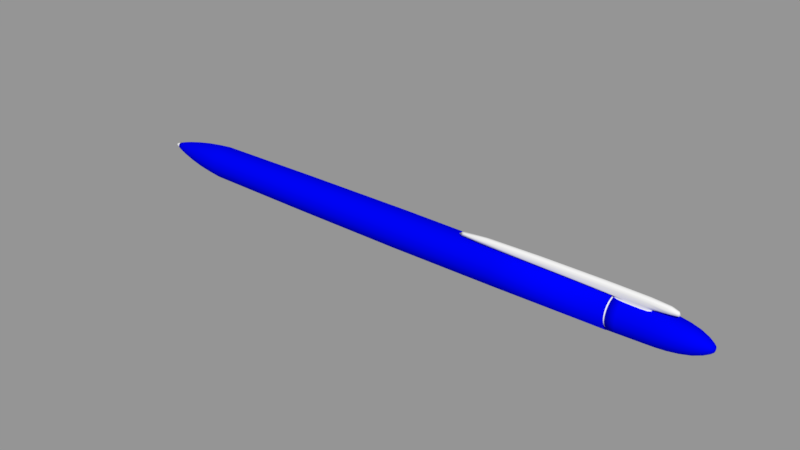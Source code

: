 # Source: Pen.blend  (saved by Blender 2.79.0; exported with 4.5.12 LTS)
import bpy
from mathutils import Matrix  # noqa: F401  (used for matrix-valued properties, if any)

bpy.ops.wm.read_factory_settings(use_empty=True)
scene = bpy.context.scene
scene.name = 'Scene'

# ---- collections
col_collection_1 = bpy.data.collections.new('Collection 1'); scene.collection.children.link(col_collection_1)

# ---- materials (node trees are filled in below, after node groups)
mat_steel = bpy.data.materials.new('Steel')
mat_steel.alpha_threshold = 0.0
mat_steel.use_transparent_shadow = False
mat_steel.roughness = 0.5
mat_steel.specular_intensity = 0.6354
mat_steel.line_color = (0.0, 0.0, 0.0, 1.0)
mat_plastic = bpy.data.materials.new('Plastic')
mat_plastic.alpha_threshold = 0.0
mat_plastic.use_transparent_shadow = False
mat_plastic.diffuse_color = (0.0, 0.0009987, 0.8, 1.0)
mat_plastic.roughness = 0.5
mat_plastic.specular_intensity = 0.3646

# ---- material node trees

# ---- meshes
me_x = bpy.data.meshes.new('Окружность')
me_x.from_pydata([(-7.466e-09, 0.9371, 0.0), (-0.1828, 0.9191, 0.0), (-0.3586, 0.8658, 0.0), (-0.5206, 0.7792, 0.0), (-0.6626, 0.6626, 0.0), (-0.7792, 0.5206, 0.0), (-0.8658, 0.3586, 0.0), (-0.9191, 0.1828, 0.0), (-0.9371, 8.867e-08, 0.0), (-0.9191, -0.1828, 0.0), (-0.8658, -0.3586, 0.0), (-0.7792, -0.5206, 0.0), (-0.6626, -0.6626, 0.0), (-0.5206, -0.7792, 0.0), (-0.3586, -0.8658, 0.0), (-0.1828, -0.9191, 0.0), (2.979e-07, -0.9371, 0.0), (0.1828, -0.9191, 0.0), (0.3586, -0.8658, 0.0), (0.5206, -0.7792, 0.0), (0.6627, -0.6626, 0.0), (0.7792, -0.5206, 0.0), (0.8658, -0.3586, 0.0), (0.9191, -0.1828, 0.0), (0.9371, 9.228e-07, 0.0), (0.9191, 0.1828, 0.0), (0.8658, 0.3586, 0.0), (0.7792, 0.5206, 0.0), (0.6626, 0.6627, 0.0), (0.5206, 0.7792, 0.0), (0.3586, 0.8658, 0.0), (0.1828, 0.9191, 0.0), (1.055e-06, 1.088, 13.91), (-0.2123, 1.067, 13.91), (-0.4164, 1.005, 13.91), (-0.6045, 0.9047, 13.91), (-0.7693, 0.7693, 13.91), (-0.9047, 0.6045, 13.91), (-1.005, 0.4164, 13.91), (-1.067, 0.2123, 13.91), (-1.088, 5.706e-08, 13.91), (-1.067, -0.2123, 13.91), (-1.005, -0.4164, 13.91), (-0.9047, -0.6045, 13.91), (-0.7693, -0.7693, 13.91), (-0.6045, -0.9047, 13.91), (-0.4164, -1.005, 13.91), (-0.2123, -1.067, 13.91), (1.409e-06, -1.088, 13.91), (0.2123, -1.067, 13.91), (0.4164, -1.005, 13.91), (0.6045, -0.9047, 13.91), (0.7693, -0.7693, 13.91), (0.9047, -0.6045, 13.91), (1.005, -0.4164, 13.91), (1.067, -0.2123, 13.91), (1.088, 1.026e-06, 13.91), (1.067, 0.2123, 13.91), (1.005, 0.4164, 13.91), (0.9047, 0.6045, 13.91), (0.7693, 0.7693, 13.91), (0.6045, 0.9047, 13.91), (0.4164, 1.005, 13.91), (0.2123, 1.067, 13.91), (2.01e-06, 0.9541, 26.77), (-0.1861, 0.9357, 26.77), (-0.3651, 0.8814, 26.77), (-0.53, 0.7933, 26.77), (-0.6746, 0.6746, 26.77), (-0.7933, 0.5301, 26.77), (-0.8814, 0.3651, 26.77), (-0.9357, 0.1861, 26.77), (-0.9541, 8.844e-08, 26.77), (-0.9357, -0.1861, 26.77), (-0.8814, -0.3651, 26.77), (-0.7933, -0.5301, 26.77), (-0.6746, -0.6746, 26.77), (-0.53, -0.7933, 26.77), (-0.3651, -0.8814, 26.77), (-0.1861, -0.9357, 26.77), (2.321e-06, -0.9541, 26.77), (0.1861, -0.9357, 26.77), (0.3651, -0.8814, 26.77), (0.5301, -0.7933, 26.77), (0.6746, -0.6746, 26.77), (0.7933, -0.5301, 26.77), (0.8814, -0.3651, 26.77), (0.9357, -0.1861, 26.77), (0.9541, 9.377e-07, 26.77), (0.9357, 0.1861, 26.77), (0.8814, 0.3651, 26.77), (0.7933, 0.5301, 26.77), (0.6746, 0.6746, 26.77), (0.5301, 0.7933, 26.77), (0.3651, 0.8814, 26.77), (0.1861, 0.9357, 26.77), (2.001e-06, 0.8458, 26.77), (-0.165, 0.8295, 26.77), (-0.3237, 0.7814, 26.77), (-0.4699, 0.7032, 26.77), (-0.5981, 0.5981, 26.77), (-0.7032, 0.4699, 26.77), (-0.7814, 0.3237, 26.77), (-0.8295, 0.165, 26.77), (-0.8458, 1.114e-07, 26.77), (-0.8295, -0.165, 26.77), (-0.7814, -0.3237, 26.77), (-0.7032, -0.4699, 26.77), (-0.5981, -0.5981, 26.77), (-0.4699, -0.7032, 26.77), (-0.3237, -0.7814, 26.77), (-0.165, -0.8295, 26.77), (2.276e-06, -0.8458, 26.77), (0.165, -0.8295, 26.77), (0.3237, -0.7814, 26.77), (0.4699, -0.7032, 26.77), (0.5981, -0.5981, 26.77), (0.7032, -0.4699, 26.77), (0.7814, -0.3237, 26.77), (0.8295, -0.165, 26.77), (0.8458, 8.642e-07, 26.77), (0.8295, 0.165, 26.77), (0.7814, 0.3237, 26.77), (0.7032, 0.4699, 26.77), (0.5981, 0.5981, 26.77), (0.4699, 0.7032, 26.77), (0.3237, 0.7814, 26.77), (0.165, 0.8295, 26.77), (2.011e-06, 0.8458, 26.9), (-0.165, 0.8295, 26.9), (-0.3237, 0.7814, 26.9), (-0.4699, 0.7032, 26.9), (-0.5981, 0.5981, 26.9), (-0.7032, 0.4699, 26.9), (-0.7814, 0.3237, 26.9), (-0.8295, 0.165, 26.9), (-0.8458, 1.114e-07, 26.9), (-0.8295, -0.165, 26.9), (-0.7814, -0.3237, 26.9), (-0.7032, -0.4699, 26.9), (-0.5981, -0.5981, 26.9), (-0.4699, -0.7032, 26.9), (-0.3237, -0.7814, 26.9), (-0.165, -0.8295, 26.9), (2.287e-06, -0.8458, 26.9), (0.165, -0.8295, 26.9), (0.3237, -0.7814, 26.9), (0.4699, -0.7032, 26.9), (0.5981, -0.5981, 26.9), (0.7032, -0.4699, 26.9), (0.7814, -0.3237, 26.9), (0.8295, -0.165, 26.9), (0.8458, 8.642e-07, 26.9), (0.8295, 0.165, 26.9), (0.7814, 0.3237, 26.9), (0.7032, 0.4699, 26.9), (0.5981, 0.5981, 26.9), (0.4699, 0.7032, 26.9), (0.3237, 0.7814, 26.9), (0.165, 0.8295, 26.9), (2.024e-06, 0.9372, 26.9), (-0.1828, 0.9192, 26.9), (-0.3586, 0.8659, 26.9), (-0.5207, 0.7792, 26.9), (-0.6627, 0.6627, 26.9), (-0.7792, 0.5207, 26.9), (-0.8658, 0.3586, 26.9), (-0.9192, 0.1828, 26.9), (-0.9372, 9.249e-08, 26.9), (-0.9192, -0.1828, 26.9), (-0.8658, -0.3586, 26.9), (-0.7792, -0.5207, 26.9), (-0.6627, -0.6627, 26.9), (-0.5207, -0.7792, 26.9), (-0.3586, -0.8659, 26.9), (-0.1828, -0.9192, 26.9), (2.329e-06, -0.9372, 26.9), (0.1828, -0.9192, 26.9), (0.3586, -0.8659, 26.9), (0.5207, -0.7792, 26.9), (0.6627, -0.6627, 26.9), (0.7792, -0.5207, 26.9), (0.8659, -0.3586, 26.9), (0.9192, -0.1828, 26.9), (0.9372, 9.267e-07, 26.9), (0.9192, 0.1828, 26.9), (0.8659, 0.3586, 26.9), (0.7792, 0.5207, 26.9), (0.6627, 0.6627, 26.9), (0.5207, 0.7792, 26.9), (0.3586, 0.8659, 26.9), (0.1828, 0.9192, 26.9), (2.24e-06, 0.866, 29.83), (-0.1689, 0.8493, 29.83), (-0.3314, 0.8, 29.83), (-0.4811, 0.72, 29.83), (-0.6123, 0.6123, 29.83), (-0.72, 0.4811, 29.83), (-0.8, 0.3314, 29.83), (-0.8493, 0.1689, 29.83), (-0.866, 1.094e-07, 29.83), (-0.8493, -0.1689, 29.83), (-0.8, -0.3314, 29.83), (-0.72, -0.4811, 29.83), (-0.6123, -0.6123, 29.83), (-0.4811, -0.72, 29.83), (-0.3314, -0.8, 29.83), (-0.1689, -0.8493, 29.83), (2.522e-06, -0.866, 29.83), (0.1689, -0.8493, 29.83), (0.3314, -0.8, 29.83), (0.4811, -0.72, 29.83), (0.6123, -0.6123, 29.83), (0.72, -0.4811, 29.83), (0.8, -0.3314, 29.83), (0.8493, -0.1689, 29.83), (0.866, 8.802e-07, 29.83), (0.8493, 0.1689, 29.83), (0.8, 0.3314, 29.83), (0.72, 0.4811, 29.83), (0.6123, 0.6123, 29.83), (0.4811, 0.72, 29.83), (0.3314, 0.8, 29.83), (0.1689, 0.8493, 29.83), (2.312e-06, 0.6563, 31.12), (-0.128, 0.6437, 31.12), (-0.2512, 0.6064, 31.12), (-0.3646, 0.5457, 31.12), (-0.4641, 0.4641, 31.12), (-0.5457, 0.3646, 31.12), (-0.6064, 0.2512, 31.12), (-0.6437, 0.128, 31.12), (-0.6563, 1.641e-07, 31.12), (-0.6437, -0.128, 31.12), (-0.6064, -0.2512, 31.12), (-0.5457, -0.3646, 31.12), (-0.4641, -0.4641, 31.12), (-0.3646, -0.5457, 31.12), (-0.2512, -0.6064, 31.12), (-0.128, -0.6437, 31.12), (2.525e-06, -0.6563, 31.12), (0.128, -0.6437, 31.12), (0.2512, -0.6064, 31.12), (0.3647, -0.5457, 31.12), (0.4641, -0.4641, 31.12), (0.5457, -0.3646, 31.12), (0.6064, -0.2512, 31.12), (0.6437, -0.128, 31.12), (0.6564, 7.483e-07, 31.12), (0.6437, 0.128, 31.12), (0.6064, 0.2512, 31.12), (0.5457, 0.3646, 31.12), (0.4641, 0.4641, 31.12), (0.3646, 0.5457, 31.12), (0.2512, 0.6064, 31.12), (0.128, 0.6437, 31.12), (2.3e-06, 0.223, 31.94), (-0.04349, 0.2187, 31.94), (-0.08532, 0.206, 31.94), (-0.1239, 0.1854, 31.94), (-0.1577, 0.1577, 31.94), (-0.1854, 0.1239, 31.94), (-0.206, 0.08532, 31.94), (-0.2187, 0.0435, 31.94), (-0.223, 2.66e-07, 31.94), (-0.2187, -0.0435, 31.94), (-0.206, -0.08532, 31.94), (-0.1854, -0.1239, 31.94), (-0.1577, -0.1577, 31.94), (-0.1239, -0.1854, 31.94), (-0.08532, -0.206, 31.94), (-0.04349, -0.2187, 31.94), (2.372e-06, -0.223, 31.94), (0.0435, -0.2187, 31.94), (0.08533, -0.206, 31.94), (0.1239, -0.1854, 31.94), (0.1577, -0.1577, 31.94), (0.1854, -0.1239, 31.94), (0.206, -0.08532, 31.94), (0.2187, -0.0435, 31.94), (0.223, 4.645e-07, 31.94), (0.2187, 0.0435, 31.94), (0.206, 0.08532, 31.94), (0.1854, 0.1239, 31.94), (0.1577, 0.1577, 31.94), (0.1239, 0.1854, 31.94), (0.08532, 0.206, 31.94), (0.0435, 0.2187, 31.94), (2.28e-06, 3.166e-07, 32.0), (-1.509e-07, 0.7832, -1.657), (-0.1528, 0.7682, -1.657), (-0.2997, 0.7236, -1.657), (-0.4351, 0.6512, -1.657), (-0.5538, 0.5538, -1.657), (-0.6512, 0.4351, -1.657), (-0.7236, 0.2997, -1.657), (-0.7682, 0.1528, -1.657), (-0.7832, 1.229e-07, -1.657), (-0.7682, -0.1528, -1.657), (-0.7236, -0.2997, -1.657), (-0.6512, -0.4351, -1.657), (-0.5538, -0.5538, -1.657), (-0.4351, -0.6512, -1.657), (-0.2997, -0.7236, -1.657), (-0.1528, -0.7682, -1.657), (1.043e-07, -0.7832, -1.657), (0.1528, -0.7682, -1.657), (0.2997, -0.7236, -1.657), (0.4351, -0.6512, -1.657), (0.5538, -0.5538, -1.657), (0.6512, -0.4351, -1.657), (0.7236, -0.2997, -1.657), (0.7682, -0.1528, -1.657), (0.7832, 8.201e-07, -1.657), (0.7682, 0.1528, -1.657), (0.7236, 0.2997, -1.657), (0.6512, 0.4351, -1.657), (0.5538, 0.5538, -1.657), (0.4351, 0.6512, -1.657), (0.2997, 0.7236, -1.657), (0.1528, 0.7682, -1.657), (-3.146e-07, 0.3873, -3.457), (-0.07556, 0.3799, -3.457), (-0.1482, 0.3578, -3.457), (-0.2152, 0.322, -3.457), (-0.2739, 0.2739, -3.457), (-0.322, 0.2152, -3.457), (-0.3578, 0.1482, -3.457), (-0.3799, 0.07556, -3.457), (-0.3873, 2.149e-07, -3.457), (-0.3799, -0.07556, -3.457), (-0.3578, -0.1482, -3.457), (-0.322, -0.2152, -3.457), (-0.2739, -0.2739, -3.457), (-0.2152, -0.322, -3.457), (-0.1482, -0.3578, -3.457), (-0.07556, -0.3799, -3.457), (-1.883e-07, -0.3873, -3.457), (0.07556, -0.3799, -3.457), (0.1482, -0.3578, -3.457), (0.2152, -0.322, -3.457), (0.2739, -0.2739, -3.457), (0.322, -0.2152, -3.457), (0.3578, -0.1482, -3.457), (0.3799, -0.07556, -3.457), (0.3873, 5.596e-07, -3.457), (0.3799, 0.07556, -3.457), (0.3578, 0.1482, -3.457), (0.322, 0.2152, -3.457), (0.2739, 0.2739, -3.457), (0.2152, 0.322, -3.457), (0.1482, 0.3578, -3.457), (0.07556, 0.3799, -3.457), (-3.901e-07, 0.1753, -4.079), (-0.03421, 0.172, -4.079), (-0.0671, 0.162, -4.079), (-0.09742, 0.1458, -4.079), (-0.124, 0.124, -4.079), (-0.1458, 0.09742, -4.079), (-0.162, 0.0671, -4.079), (-0.172, 0.03421, -4.079), (-0.1753, 2.634e-07, -4.079), (-0.172, -0.03421, -4.079), (-0.162, -0.0671, -4.079), (-0.1458, -0.09742, -4.079), (-0.124, -0.124, -4.079), (-0.09742, -0.1458, -4.079), (-0.0671, -0.162, -4.079), (-0.03421, -0.172, -4.079), (-3.33e-07, -0.1753, -4.079), (0.03421, -0.172, -4.079), (0.0671, -0.162, -4.079), (0.09742, -0.1458, -4.079), (0.124, -0.124, -4.079), (0.1458, -0.09742, -4.079), (0.162, -0.0671, -4.079), (0.172, -0.03421, -4.079), (0.1753, 4.195e-07, -4.079), (0.172, 0.03421, -4.079), (0.162, 0.0671, -4.079), (0.1458, 0.09742, -4.079), (0.124, 0.124, -4.079), (0.09742, 0.1458, -4.079), (0.0671, 0.162, -4.079), (0.03421, 0.172, -4.079), (-3.975e-07, 0.1312, -4.079), (-0.0256, 0.1287, -4.079), (-0.05022, 0.1212, -4.079), (-0.07291, 0.1091, -4.079), (-0.09279, 0.09279, -4.079), (-0.1091, 0.07291, -4.079), (-0.1212, 0.05022, -4.079), (-0.1287, 0.0256, -4.079), (-0.1312, 2.728e-07, -4.079), (-0.1287, -0.0256, -4.079), (-0.1212, -0.05022, -4.079), (-0.1091, -0.0729, -4.079), (-0.09279, -0.09279, -4.079), (-0.07291, -0.1091, -4.079), (-0.05022, -0.1212, -4.079), (-0.0256, -0.1287, -4.079), (-3.548e-07, -0.1312, -4.079), (0.0256, -0.1287, -4.079), (0.05022, -0.1212, -4.079), (0.0729, -0.1091, -4.079), (0.09279, -0.09279, -4.079), (0.1091, -0.0729, -4.079), (0.1212, -0.05022, -4.079), (0.1287, -0.0256, -4.079), (0.1312, 3.897e-07, -4.079), (0.1287, 0.0256, -4.079), (0.1212, 0.05022, -4.079), (0.1091, 0.07291, -4.079), (0.09279, 0.09279, -4.079), (0.0729, 0.1091, -4.079), (0.05022, 0.1212, -4.079), (0.0256, 0.1287, -4.079), (-4.069e-07, 0.1312, -4.204), (-0.0256, 0.1287, -4.204), (-0.05022, 0.1212, -4.204), (-0.07291, 0.1091, -4.204), (-0.09279, 0.09279, -4.204), (-0.1091, 0.07291, -4.204), (-0.1212, 0.05022, -4.204), (-0.1287, 0.0256, -4.204), (-0.1312, 2.728e-07, -4.204), (-0.1287, -0.0256, -4.204), (-0.1212, -0.05022, -4.204), (-0.1091, -0.0729, -4.204), (-0.09279, -0.09279, -4.204), (-0.07291, -0.1091, -4.204), (-0.05022, -0.1212, -4.204), (-0.0256, -0.1287, -4.204), (-3.642e-07, -0.1312, -4.204), (0.0256, -0.1287, -4.204), (0.05022, -0.1212, -4.204), (0.0729, -0.1091, -4.204), (0.09279, -0.09279, -4.204), (0.1091, -0.0729, -4.204), (0.1212, -0.05022, -4.204), (0.1287, -0.0256, -4.204), (0.1312, 3.897e-07, -4.204), (0.1287, 0.0256, -4.204), (0.1212, 0.05022, -4.204), (0.1091, 0.07291, -4.204), (0.09279, 0.09279, -4.204), (0.0729, 0.1091, -4.204), (0.05022, 0.1212, -4.204), (0.0256, 0.1287, -4.204), (-4.268e-07, 0.07125, -4.372), (-0.0139, 0.06988, -4.372), (-0.02727, 0.06583, -4.372), (-0.03959, 0.05925, -4.372), (-0.05038, 0.05038, -4.372), (-0.05925, 0.03959, -4.372), (-0.06583, 0.02727, -4.372), (-0.06988, 0.0139, -4.372), (-0.07125, 2.884e-07, -4.372), (-0.06988, -0.0139, -4.372), (-0.06583, -0.02727, -4.372), (-0.05925, -0.03959, -4.372), (-0.05038, -0.05038, -4.372), (-0.03959, -0.05924, -4.372), (-0.02727, -0.06583, -4.372), (-0.0139, -0.06988, -4.372), (-4.035e-07, -0.07125, -4.372), (0.0139, -0.06988, -4.372), (0.02727, -0.06583, -4.372), (0.03959, -0.05924, -4.372), (0.05038, -0.05038, -4.372), (0.05924, -0.03959, -4.372), (0.06583, -0.02727, -4.372), (0.06988, -0.0139, -4.372), (0.07125, 3.518e-07, -4.372), (0.06988, 0.0139, -4.372), (0.06583, 0.02727, -4.372), (0.05924, 0.03959, -4.372), (0.05038, 0.05038, -4.372), (0.03959, 0.05925, -4.372), (0.02727, 0.06583, -4.372), (0.0139, 0.06988, -4.372), (-4.309e-07, 0.04868, -4.389), (-0.009497, 0.04774, -4.389), (-0.01863, 0.04497, -4.389), (-0.02704, 0.04047, -4.389), (-0.03442, 0.03442, -4.389), (-0.04047, 0.02704, -4.389), (-0.04497, 0.01863, -4.389), (-0.04774, 0.009496, -4.389), (-0.04868, 2.941e-07, -4.389), (-0.04774, -0.009496, -4.389), (-0.04497, -0.01863, -4.389), (-0.04047, -0.02704, -4.389), (-0.03442, -0.03442, -4.389), (-0.02704, -0.04047, -4.389), (-0.01863, -0.04497, -4.389), (-0.009497, -0.04774, -4.389), (-4.15e-07, -0.04868, -4.389), (0.009496, -0.04774, -4.389), (0.01863, -0.04497, -4.389), (0.02704, -0.04047, -4.389), (0.03442, -0.03442, -4.389), (0.04047, -0.02704, -4.389), (0.04497, -0.01863, -4.389), (0.04774, -0.009496, -4.389), (0.04868, 3.374e-07, -4.389), (0.04774, 0.009497, -4.389), (0.04497, 0.01863, -4.389), (0.04047, 0.02704, -4.389), (0.03442, 0.03442, -4.389), (0.02704, 0.04047, -4.389), (0.01863, 0.04497, -4.389), (0.009496, 0.04774, -4.389), (-4.399e-07, 3.043e-07, -4.425), (-0.5075, 0.7595, 27.88), (-0.4943, 0.7398, 28.85), (-0.6291, 0.6291, 28.85), (-0.6459, 0.6459, 27.88), (0.3496, 0.8439, 27.88), (0.3405, 0.822, 28.85), (0.1736, 0.8726, 28.85), (0.1782, 0.8959, 27.88), (0.1782, -0.8959, 27.88), (0.1736, -0.8726, 28.85), (0.3405, -0.822, 28.85), (0.3496, -0.8439, 27.88), (-0.7398, 0.4943, 28.85), (-0.7595, 0.5075, 27.88), (2.168e-06, 0.8897, 28.85), (2.096e-06, 0.9134, 27.88), (0.4943, -0.7398, 28.85), (0.5075, -0.7595, 27.88), (-0.822, 0.3405, 28.85), (-0.8439, 0.3496, 27.88), (0.6291, -0.6291, 28.85), (0.6459, -0.6459, 27.88), (-0.8726, 0.1736, 28.85), (-0.8959, 0.1782, 27.88), (0.7398, -0.4943, 28.85), (0.7595, -0.5075, 27.88), (-0.8897, 1.038e-07, 28.85), (-0.9134, 9.812e-08, 27.88), (0.822, -0.3405, 28.85), (0.8439, -0.3496, 27.88), (-0.8726, -0.1736, 28.85), (-1.049, -0.1828, 26.93), (0.8726, -0.1736, 28.85), (0.8959, -0.1782, 27.88), (-0.822, -0.3405, 28.85), (-0.8439, -0.3496, 27.88), (0.8897, 8.957e-07, 28.85), (0.9134, 9.112e-07, 27.88), (-0.7398, -0.4943, 28.85), (-0.7595, -0.5075, 27.88), (0.8726, 0.1736, 28.85), (0.8959, 0.1782, 27.88), (-0.6291, -0.6291, 28.85), (-0.6459, -0.6459, 27.88), (0.822, 0.3405, 28.85), (0.8439, 0.3496, 27.88), (-0.4943, -0.7398, 28.85), (-0.5075, -0.7595, 27.88), (0.7398, 0.4943, 28.85), (0.7595, 0.5075, 27.88), (-0.3405, -0.822, 28.85), (-0.3496, -0.8439, 27.88), (-0.1736, 0.8726, 28.85), (-0.1782, 0.8959, 27.88), (0.6291, 0.6291, 28.85), (0.6459, 0.6459, 27.88), (-0.1736, -0.8726, 28.85), (-0.1782, -0.8959, 27.88), (-0.3405, 0.822, 28.85), (-0.3496, 0.8439, 27.88), (0.4943, 0.7398, 28.85), (0.5075, 0.7595, 27.88), (2.458e-06, -0.8897, 28.85), (2.393e-06, -0.9134, 27.88), (-0.9192, -0.1828, 26.9), (-0.9372, 9.249e-08, 26.9), (-0.8658, -0.3586, 26.9), (-0.9134, 9.812e-08, 27.88), (-1.179, -0.2035, 17.89), (-0.8439, -0.3496, 27.88), (-0.8897, 1.038e-07, 28.85), (-0.8726, -0.1736, 28.85), (-0.822, -0.3405, 28.85), (-1.067, 9.249e-08, 26.93), (-0.9952, -0.3586, 26.93), (-1.043, 9.812e-08, 27.9), (-1.492, -0.2328, 17.89), (-0.9733, -0.3496, 27.9), (-1.019, 1.038e-07, 28.88), (-1.002, -0.1736, 28.88), (-0.9513, -0.3405, 28.88), (-1.198, -0.0207, 17.89), (-1.126, -0.3794, 17.89), (-1.174, -0.0207, 27.58), (-1.104, -0.3703, 27.58), (-1.15, -0.0207, 30.24), (-1.133, -0.1943, 30.24), (-1.082, -0.3612, 30.24), (-1.51, -0.04991, 17.89), (-1.439, -0.4086, 17.89), (-1.557, -0.04991, 27.58), (-1.539, -0.2281, 27.58), (-1.487, -0.3995, 27.58), (-1.463, -0.04991, 30.24), (-1.446, -0.2235, 30.24), (-1.395, -0.3904, 30.24)], [], [(24, 56, 55, 23), (11, 43, 42, 10), (25, 57, 56, 24), (12, 44, 43, 11), (26, 58, 57, 25), (13, 45, 44, 12), (27, 59, 58, 26), (14, 46, 45, 13), (1, 33, 32, 0), (28, 60, 59, 27), (15, 47, 46, 14), (2, 34, 33, 1), (29, 61, 60, 28), (16, 48, 47, 15), (3, 35, 34, 2), (30, 62, 61, 29), (17, 49, 48, 16), (4, 36, 35, 3), (31, 63, 62, 30), (18, 50, 49, 17), (5, 37, 36, 4), (0, 32, 63, 31), (19, 51, 50, 18), (6, 38, 37, 5), (20, 52, 51, 19), (7, 39, 38, 6), (21, 53, 52, 20), (8, 40, 39, 7), (22, 54, 53, 21), (9, 41, 40, 8), (23, 55, 54, 22), (10, 42, 41, 9), (51, 83, 82, 50), (38, 70, 69, 37), (52, 84, 83, 51), (39, 71, 70, 38), (53, 85, 84, 52), (40, 72, 71, 39), (54, 86, 85, 53), (41, 73, 72, 40), (55, 87, 86, 54), (42, 74, 73, 41), (56, 88, 87, 55), (43, 75, 74, 42), (57, 89, 88, 56), (44, 76, 75, 43), (58, 90, 89, 57), (45, 77, 76, 44), (59, 91, 90, 58), (46, 78, 77, 45), (33, 65, 64, 32), (60, 92, 91, 59), (47, 79, 78, 46), (34, 66, 65, 33), (61, 93, 92, 60), (48, 80, 79, 47), (35, 67, 66, 34), (62, 94, 93, 61), (49, 81, 80, 48), (36, 68, 67, 35), (63, 95, 94, 62), (50, 82, 81, 49), (37, 69, 68, 36), (32, 64, 95, 63), (86, 118, 117, 85), (73, 105, 104, 72), (87, 119, 118, 86), (74, 106, 105, 73), (88, 120, 119, 87), (75, 107, 106, 74), (89, 121, 120, 88), (76, 108, 107, 75), (90, 122, 121, 89), (77, 109, 108, 76), (91, 123, 122, 90), (78, 110, 109, 77), (65, 97, 96, 64), (92, 124, 123, 91), (79, 111, 110, 78), (66, 98, 97, 65), (93, 125, 124, 92), (80, 112, 111, 79), (67, 99, 98, 66), (94, 126, 125, 93), (81, 113, 112, 80), (68, 100, 99, 67), (95, 127, 126, 94), (82, 114, 113, 81), (69, 101, 100, 68), (64, 96, 127, 95), (83, 115, 114, 82), (70, 102, 101, 69), (84, 116, 115, 83), (71, 103, 102, 70), (85, 117, 116, 84), (72, 104, 103, 71), (121, 153, 152, 120), (108, 140, 139, 107), (122, 154, 153, 121), (109, 141, 140, 108), (123, 155, 154, 122), (110, 142, 141, 109), (97, 129, 128, 96), (124, 156, 155, 123), (111, 143, 142, 110), (98, 130, 129, 97), (125, 157, 156, 124), (112, 144, 143, 111), (99, 131, 130, 98), (126, 158, 157, 125), (113, 145, 144, 112), (100, 132, 131, 99), (127, 159, 158, 126), (114, 146, 145, 113), (101, 133, 132, 100), (96, 128, 159, 127), (115, 147, 146, 114), (102, 134, 133, 101), (116, 148, 147, 115), (103, 135, 134, 102), (117, 149, 148, 116), (104, 136, 135, 103), (118, 150, 149, 117), (105, 137, 136, 104), (119, 151, 150, 118), (106, 138, 137, 105), (120, 152, 151, 119), (107, 139, 138, 106), (129, 161, 160, 128), (156, 188, 187, 155), (143, 175, 174, 142), (130, 162, 161, 129), (157, 189, 188, 156), (144, 176, 175, 143), (131, 163, 162, 130), (158, 190, 189, 157), (145, 177, 176, 144), (132, 164, 163, 131), (159, 191, 190, 158), (146, 178, 177, 145), (133, 165, 164, 132), (128, 160, 191, 159), (147, 179, 178, 146), (134, 166, 165, 133), (148, 180, 179, 147), (135, 167, 166, 134), (149, 181, 180, 148), (136, 168, 167, 135), (150, 182, 181, 149), (137, 169, 168, 136), (151, 183, 182, 150), (138, 170, 169, 137), (152, 184, 183, 151), (139, 171, 170, 138), (153, 185, 184, 152), (140, 172, 171, 139), (154, 186, 185, 153), (141, 173, 172, 140), (155, 187, 186, 154), (142, 174, 173, 141), (516, 196, 195, 515), (520, 223, 222, 519), (524, 210, 209, 523), (526, 197, 196, 516), (528, 192, 223, 520), (530, 211, 210, 524), (532, 198, 197, 526), (534, 212, 211, 530), (536, 199, 198, 532), (538, 213, 212, 534), (540, 200, 199, 536), (542, 214, 213, 538), (544, 201, 200, 540), (546, 215, 214, 542), (548, 202, 201, 544), (550, 216, 215, 546), (552, 203, 202, 548), (554, 217, 216, 550), (556, 204, 203, 552), (558, 218, 217, 554), (560, 205, 204, 556), (562, 219, 218, 558), (564, 206, 205, 560), (566, 193, 192, 528), (568, 220, 219, 562), (570, 207, 206, 564), (572, 194, 193, 566), (574, 221, 220, 568), (576, 208, 207, 570), (515, 195, 194, 572), (519, 222, 221, 574), (523, 209, 208, 576), (199, 231, 230, 198), (213, 245, 244, 212), (200, 232, 231, 199), (214, 246, 245, 213), (201, 233, 232, 200), (215, 247, 246, 214), (202, 234, 233, 201), (216, 248, 247, 215), (203, 235, 234, 202), (217, 249, 248, 216), (204, 236, 235, 203), (218, 250, 249, 217), (205, 237, 236, 204), (219, 251, 250, 218), (206, 238, 237, 205), (193, 225, 224, 192), (220, 252, 251, 219), (207, 239, 238, 206), (194, 226, 225, 193), (221, 253, 252, 220), (208, 240, 239, 207), (195, 227, 226, 194), (222, 254, 253, 221), (209, 241, 240, 208), (196, 228, 227, 195), (223, 255, 254, 222), (210, 242, 241, 209), (197, 229, 228, 196), (192, 224, 255, 223), (211, 243, 242, 210), (198, 230, 229, 197), (212, 244, 243, 211), (234, 266, 265, 233), (248, 280, 279, 247), (235, 267, 266, 234), (249, 281, 280, 248), (236, 268, 267, 235), (250, 282, 281, 249), (237, 269, 268, 236), (251, 283, 282, 250), (238, 270, 269, 237), (225, 257, 256, 224), (252, 284, 283, 251), (239, 271, 270, 238), (226, 258, 257, 225), (253, 285, 284, 252), (240, 272, 271, 239), (227, 259, 258, 226), (254, 286, 285, 253), (241, 273, 272, 240), (228, 260, 259, 227), (255, 287, 286, 254), (242, 274, 273, 241), (229, 261, 260, 228), (224, 256, 287, 255), (243, 275, 274, 242), (230, 262, 261, 229), (244, 276, 275, 243), (231, 263, 262, 230), (245, 277, 276, 244), (232, 264, 263, 231), (246, 278, 277, 245), (233, 265, 264, 232), (247, 279, 278, 246), (269, 288, 268), (283, 288, 282), (270, 288, 269), (257, 288, 256), (284, 288, 283), (271, 288, 270), (258, 288, 257), (285, 288, 284), (272, 288, 271), (259, 288, 258), (286, 288, 285), (273, 288, 272), (260, 288, 259), (287, 288, 286), (274, 288, 273), (261, 288, 260), (256, 288, 287), (275, 288, 274), (262, 288, 261), (276, 288, 275), (263, 288, 262), (277, 288, 276), (264, 288, 263), (278, 288, 277), (265, 288, 264), (279, 288, 278), (266, 288, 265), (280, 288, 279), (267, 288, 266), (281, 288, 280), (268, 288, 267), (282, 288, 281), (23, 312, 313, 24), (10, 299, 300, 11), (24, 313, 314, 25), (11, 300, 301, 12), (25, 314, 315, 26), (12, 301, 302, 13), (26, 315, 316, 27), (13, 302, 303, 14), (0, 289, 290, 1), (27, 316, 317, 28), (14, 303, 304, 15), (1, 290, 291, 2), (28, 317, 318, 29), (15, 304, 305, 16), (2, 291, 292, 3), (29, 318, 319, 30), (16, 305, 306, 17), (3, 292, 293, 4), (30, 319, 320, 31), (17, 306, 307, 18), (4, 293, 294, 5), (31, 320, 289, 0), (18, 307, 308, 19), (5, 294, 295, 6), (19, 308, 309, 20), (6, 295, 296, 7), (20, 309, 310, 21), (7, 296, 297, 8), (21, 310, 311, 22), (8, 297, 298, 9), (22, 311, 312, 23), (9, 298, 299, 10), (299, 331, 332, 300), (313, 345, 346, 314), (300, 332, 333, 301), (314, 346, 347, 315), (301, 333, 334, 302), (315, 347, 348, 316), (302, 334, 335, 303), (289, 321, 322, 290), (316, 348, 349, 317), (303, 335, 336, 304), (290, 322, 323, 291), (317, 349, 350, 318), (304, 336, 337, 305), (291, 323, 324, 292), (318, 350, 351, 319), (305, 337, 338, 306), (292, 324, 325, 293), (319, 351, 352, 320), (306, 338, 339, 307), (293, 325, 326, 294), (320, 352, 321, 289), (307, 339, 340, 308), (294, 326, 327, 295), (308, 340, 341, 309), (295, 327, 328, 296), (309, 341, 342, 310), (296, 328, 329, 297), (310, 342, 343, 311), (297, 329, 330, 298), (311, 343, 344, 312), (298, 330, 331, 299), (312, 344, 345, 313), (334, 366, 367, 335), (321, 353, 354, 322), (348, 380, 381, 349), (335, 367, 368, 336), (322, 354, 355, 323), (349, 381, 382, 350), (336, 368, 369, 337), (323, 355, 356, 324), (350, 382, 383, 351), (337, 369, 370, 338), (324, 356, 357, 325), (351, 383, 384, 352), (338, 370, 371, 339), (325, 357, 358, 326), (352, 384, 353, 321), (339, 371, 372, 340), (326, 358, 359, 327), (340, 372, 373, 341), (327, 359, 360, 328), (341, 373, 374, 342), (328, 360, 361, 329), (342, 374, 375, 343), (329, 361, 362, 330), (343, 375, 376, 344), (330, 362, 363, 331), (344, 376, 377, 345), (331, 363, 364, 332), (345, 377, 378, 346), (332, 364, 365, 333), (346, 378, 379, 347), (333, 365, 366, 334), (347, 379, 380, 348), (369, 401, 402, 370), (356, 388, 389, 357), (383, 415, 416, 384), (370, 402, 403, 371), (357, 389, 390, 358), (384, 416, 385, 353), (371, 403, 404, 372), (358, 390, 391, 359), (372, 404, 405, 373), (359, 391, 392, 360), (373, 405, 406, 374), (360, 392, 393, 361), (374, 406, 407, 375), (361, 393, 394, 362), (375, 407, 408, 376), (362, 394, 395, 363), (376, 408, 409, 377), (363, 395, 396, 364), (377, 409, 410, 378), (364, 396, 397, 365), (378, 410, 411, 379), (365, 397, 398, 366), (379, 411, 412, 380), (366, 398, 399, 367), (353, 385, 386, 354), (380, 412, 413, 381), (367, 399, 400, 368), (354, 386, 387, 355), (381, 413, 414, 382), (368, 400, 401, 369), (355, 387, 388, 356), (382, 414, 415, 383), (404, 436, 437, 405), (391, 423, 424, 392), (405, 437, 438, 406), (392, 424, 425, 393), (406, 438, 439, 407), (393, 425, 426, 394), (407, 439, 440, 408), (394, 426, 427, 395), (408, 440, 441, 409), (395, 427, 428, 396), (409, 441, 442, 410), (396, 428, 429, 397), (410, 442, 443, 411), (397, 429, 430, 398), (411, 443, 444, 412), (398, 430, 431, 399), (385, 417, 418, 386), (412, 444, 445, 413), (399, 431, 432, 400), (386, 418, 419, 387), (413, 445, 446, 414), (400, 432, 433, 401), (387, 419, 420, 388), (414, 446, 447, 415), (401, 433, 434, 402), (388, 420, 421, 389), (415, 447, 448, 416), (402, 434, 435, 403), (389, 421, 422, 390), (416, 448, 417, 385), (403, 435, 436, 404), (390, 422, 423, 391), (439, 471, 472, 440), (426, 458, 459, 427), (440, 472, 473, 441), (427, 459, 460, 428), (441, 473, 474, 442), (428, 460, 461, 429), (442, 474, 475, 443), (429, 461, 462, 430), (443, 475, 476, 444), (430, 462, 463, 431), (417, 449, 450, 418), (444, 476, 477, 445), (431, 463, 464, 432), (418, 450, 451, 419), (445, 477, 478, 446), (432, 464, 465, 433), (419, 451, 452, 420), (446, 478, 479, 447), (433, 465, 466, 434), (420, 452, 453, 421), (447, 479, 480, 448), (434, 466, 467, 435), (421, 453, 454, 422), (448, 480, 449, 417), (435, 467, 468, 436), (422, 454, 455, 423), (436, 468, 469, 437), (423, 455, 456, 424), (437, 469, 470, 438), (424, 456, 457, 425), (438, 470, 471, 439), (425, 457, 458, 426), (474, 506, 507, 475), (461, 493, 494, 462), (475, 507, 508, 476), (462, 494, 495, 463), (449, 481, 482, 450), (476, 508, 509, 477), (463, 495, 496, 464), (450, 482, 483, 451), (477, 509, 510, 478), (464, 496, 497, 465), (451, 483, 484, 452), (478, 510, 511, 479), (465, 497, 498, 466), (452, 484, 485, 453), (479, 511, 512, 480), (466, 498, 499, 467), (453, 485, 486, 454), (480, 512, 481, 449), (467, 499, 500, 468), (454, 486, 487, 455), (468, 500, 501, 469), (455, 487, 488, 456), (469, 501, 502, 470), (456, 488, 489, 457), (470, 502, 503, 471), (457, 489, 490, 458), (471, 503, 504, 472), (458, 490, 491, 459), (472, 504, 505, 473), (459, 491, 492, 460), (473, 505, 506, 474), (460, 492, 493, 461), (482, 513, 483), (509, 513, 510), (496, 513, 497), (483, 513, 484), (510, 513, 511), (497, 513, 498), (484, 513, 485), (511, 513, 512), (498, 513, 499), (485, 513, 486), (512, 513, 481), (499, 513, 500), (486, 513, 487), (500, 513, 501), (487, 513, 488), (501, 513, 502), (488, 513, 489), (502, 513, 503), (489, 513, 490), (503, 513, 504), (490, 513, 491), (504, 513, 505), (491, 513, 492), (505, 513, 506), (492, 513, 493), (506, 513, 507), (493, 513, 494), (507, 513, 508), (494, 513, 495), (481, 513, 482), (508, 513, 509), (495, 513, 496), (177, 522, 577, 176), (522, 523, 576, 577), (190, 518, 575, 189), (518, 519, 574, 575), (163, 514, 573, 162), (514, 515, 572, 573), (176, 577, 571, 175), (577, 576, 570, 571), (189, 575, 569, 188), (575, 574, 568, 569), (162, 573, 567, 161), (573, 572, 566, 567), (175, 571, 565, 174), (571, 570, 564, 565), (188, 569, 563, 187), (569, 568, 562, 563), (161, 567, 529, 160), (567, 566, 528, 529), (174, 565, 561, 173), (565, 564, 560, 561), (187, 563, 559, 186), (563, 562, 558, 559), (173, 561, 557, 172), (561, 560, 556, 557), (186, 559, 555, 185), (559, 558, 554, 555), (172, 557, 553, 171), (557, 556, 552, 553), (185, 555, 551, 184), (555, 554, 550, 551), (171, 553, 549, 170), (553, 552, 548, 549), (184, 551, 547, 183), (551, 550, 546, 547), (541, 581, 584, 540), (170, 580, 578, 169), (183, 547, 543, 182), (547, 546, 542, 543), (544, 585, 586, 548), (548, 586, 583, 549), (182, 543, 539, 181), (543, 542, 538, 539), (168, 541, 537, 167), (541, 540, 536, 537), (181, 539, 535, 180), (539, 538, 534, 535), (167, 537, 533, 166), (537, 536, 532, 533), (180, 535, 531, 179), (535, 534, 530, 531), (166, 533, 527, 165), (533, 532, 526, 527), (179, 531, 525, 178), (531, 530, 524, 525), (160, 529, 521, 191), (529, 528, 520, 521), (165, 527, 517, 164), (527, 526, 516, 517), (178, 525, 522, 177), (525, 524, 523, 522), (191, 521, 518, 190), (521, 520, 519, 518), (164, 517, 514, 163), (517, 516, 515, 514), (578, 545, 587, 579), (584, 592, 593, 585), (579, 587, 589, 581), (583, 591, 588, 580), (549, 583, 580, 170), (168, 579, 581, 541), (169, 578, 579, 168), (540, 584, 585, 544), (592, 599, 600, 593), (587, 595, 597, 589), (591, 598, 596, 588), (588, 596, 582, 545), (585, 593, 594, 586), (586, 594, 591, 583), (581, 589, 592, 584), (580, 588, 545, 578), (598, 606, 603, 596), (596, 603, 590, 582), (597, 604, 607, 599), (601, 609, 606, 598), (545, 582, 595, 587), (593, 600, 601, 594), (594, 601, 598, 591), (589, 597, 599, 592), (603, 606, 605, 590), (606, 609, 608, 605), (590, 605, 604, 602), (605, 608, 607, 604), (595, 602, 604, 597), (599, 607, 608, 600), (582, 590, 602, 595), (600, 608, 609, 601)])
me_x.polygons.foreach_set('use_smooth', [1, 1, 1, 1, 1, 1, 1, 1, 1, 1, 1, 1, 1, 1, 1, 1, 1, 1, 1, 1, 1, 1, 1, 1, 1, 1, 1, 1, 1, 1, 1, 1, 1, 1, 1, 1, 1, 1, 1, 1, 1, 1, 1, 1, 1, 1, 1, 1, 1, 1, 1, 1, 1, 1, 1, 1, 1, 1, 1, 1, 1, 1, 1, 1, 0, 0, 0, 0, 0, 0, 0, 0, 0, 0, 0, 0, 0, 0, 0, 0, 0, 0, 0, 0, 0, 0, 0, 0, 0, 0, 0, 0, 0, 0, 0, 0, 1, 1, 1, 1, 1, 1, 1, 1, 1, 1, 1, 1, 1, 1, 1, 1, 1, 1, 1, 1, 1, 1, 1, 1, 1, 1, 1, 1, 1, 1, 1, 1, 0, 0, 0, 0, 0, 0, 0, 0, 0, 0, 0, 0, 0, 0, 0, 0, 0, 0, 0, 0, 0, 0, 0, 0, 0, 0, 0, 0, 0, 0, 0, 0, 1, 1, 1, 1, 1, 1, 1, 1, 1, 1, 1, 1, 1, 1, 1, 1, 1, 1, 1, 1, 1, 1, 1, 1, 1, 1, 1, 1, 1, 1, 1, 1, 1, 1, 1, 1, 1, 1, 1, 1, 1, 1, 1, 1, 1, 1, 1, 1, 1, 1, 1, 1, 1, 1, 1, 1, 1, 1, 1, 1, 1, 1, 1, 1, 1, 1, 1, 1, 1, 1, 1, 1, 1, 1, 1, 1, 1, 1, 1, 1, 1, 1, 1, 1, 1, 1, 1, 1, 1, 1, 1, 1, 1, 1, 1, 1, 1, 1, 1, 1, 1, 1, 1, 1, 1, 1, 1, 1, 1, 1, 1, 1, 1, 1, 1, 1, 1, 1, 1, 1, 1, 1, 1, 1, 1, 1, 1, 1, 1, 1, 1, 1, 1, 1, 1, 1, 1, 1, 1, 1, 1, 1, 1, 1, 1, 1, 1, 1, 1, 1, 1, 1, 1, 1, 1, 1, 1, 1, 1, 1, 1, 1, 1, 1, 1, 1, 1, 1, 1, 1, 1, 1, 1, 1, 1, 1, 1, 1, 1, 1, 1, 1, 1, 1, 1, 1, 1, 1, 1, 1, 1, 1, 1, 1, 1, 1, 1, 1, 1, 1, 1, 1, 1, 1, 1, 1, 1, 1, 1, 1, 1, 1, 1, 1, 1, 1, 1, 1, 1, 1, 1, 1, 1, 1, 0, 0, 0, 0, 0, 0, 0, 0, 0, 0, 0, 0, 0, 0, 0, 0, 0, 0, 0, 0, 0, 0, 0, 0, 0, 0, 0, 0, 0, 0, 0, 0, 1, 1, 1, 1, 1, 1, 1, 1, 1, 1, 1, 1, 1, 1, 1, 1, 1, 1, 1, 1, 1, 1, 1, 1, 1, 1, 1, 1, 1, 1, 1, 1, 1, 1, 1, 1, 1, 1, 1, 1, 1, 1, 1, 1, 1, 1, 1, 1, 1, 1, 1, 1, 1, 1, 1, 1, 1, 1, 1, 1, 1, 1, 1, 1, 1, 1, 1, 1, 1, 1, 1, 1, 1, 1, 1, 1, 1, 1, 1, 1, 1, 1, 1, 1, 1, 1, 1, 1, 1, 1, 1, 1, 1, 1, 1, 1, 1, 1, 1, 1, 1, 1, 1, 1, 1, 1, 1, 1, 1, 1, 1, 1, 1, 1, 1, 1, 1, 1, 1, 1, 1, 1, 1, 1, 1, 1, 1, 1, 1, 1, 1, 1, 1, 1, 1, 1, 1, 1, 1, 1, 1, 1, 1, 1, 1, 1, 1, 1, 1, 1, 1, 1, 1, 1, 1, 1, 1, 1, 1, 1, 1, 1, 1, 1, 1, 1, 1, 1, 1, 1, 1, 1, 1, 1, 1, 1, 1, 1, 1, 1, 1, 1, 1, 1, 1, 1, 1, 1, 1, 1, 1, 1, 1, 1, 1, 1, 1, 1, 1, 1, 1, 1, 1, 1, 1, 1, 1, 1, 1, 1, 1, 1, 1, 1, 1, 1, 1, 1, 1, 1, 1, 1, 1, 1])
me_x.polygons.foreach_set('material_index', [1, 1, 1, 1, 1, 1, 1, 1, 1, 1, 1, 1, 1, 1, 1, 1, 1, 1, 1, 1, 1, 1, 1, 1, 1, 1, 1, 1, 1, 1, 1, 1, 1, 1, 1, 1, 1, 1, 1, 1, 1, 1, 1, 1, 1, 1, 1, 1, 1, 1, 1, 1, 1, 1, 1, 1, 1, 1, 1, 1, 1, 1, 1, 1, 1, 1, 1, 1, 1, 1, 1, 1, 1, 1, 1, 1, 1, 1, 1, 1, 1, 1, 1, 1, 1, 1, 1, 1, 1, 1, 1, 1, 1, 1, 1, 1, 0, 0, 0, 0, 0, 0, 0, 0, 0, 0, 0, 0, 0, 0, 0, 0, 0, 0, 0, 0, 0, 0, 0, 0, 0, 0, 0, 0, 0, 0, 0, 0, 1, 1, 1, 1, 1, 1, 1, 1, 1, 1, 1, 1, 1, 1, 1, 1, 1, 1, 1, 1, 1, 0, 1, 0, 1, 1, 1, 1, 1, 1, 1, 1, 1, 1, 1, 1, 1, 1, 1, 1, 1, 1, 1, 1, 1, 1, 1, 1, 1, 1, 1, 1, 1, 1, 1, 1, 1, 1, 1, 1, 1, 1, 1, 1, 1, 1, 1, 1, 1, 1, 1, 1, 1, 1, 1, 1, 1, 1, 1, 1, 1, 1, 1, 1, 1, 1, 1, 1, 1, 1, 1, 1, 1, 1, 1, 1, 1, 1, 1, 1, 1, 1, 1, 1, 1, 1, 1, 1, 1, 1, 1, 1, 1, 1, 1, 1, 1, 1, 1, 1, 1, 1, 1, 1, 1, 1, 1, 1, 1, 1, 1, 1, 1, 1, 1, 1, 1, 1, 1, 1, 1, 1, 1, 1, 1, 1, 1, 1, 1, 1, 1, 1, 1, 1, 1, 1, 1, 1, 1, 1, 1, 1, 1, 1, 1, 1, 1, 1, 1, 1, 1, 1, 1, 1, 1, 1, 1, 1, 1, 1, 1, 1, 1, 1, 1, 1, 1, 1, 1, 1, 1, 1, 1, 1, 1, 1, 1, 1, 1, 1, 1, 1, 1, 1, 1, 1, 1, 1, 1, 1, 1, 1, 1, 1, 1, 1, 1, 1, 1, 1, 1, 1, 1, 1, 1, 1, 1, 1, 1, 1, 1, 1, 1, 1, 1, 1, 1, 1, 1, 1, 1, 1, 1, 1, 1, 1, 1, 1, 1, 1, 1, 1, 1, 1, 1, 1, 1, 1, 1, 1, 1, 1, 1, 1, 1, 1, 1, 1, 1, 1, 1, 1, 1, 1, 1, 1, 1, 1, 1, 1, 1, 1, 1, 1, 1, 1, 1, 1, 0, 0, 0, 0, 0, 0, 0, 0, 0, 0, 0, 0, 0, 0, 0, 0, 0, 0, 0, 0, 0, 0, 0, 0, 0, 0, 0, 0, 0, 0, 0, 0, 0, 0, 0, 0, 0, 0, 0, 0, 0, 0, 0, 0, 0, 0, 0, 0, 0, 0, 0, 0, 0, 0, 0, 0, 0, 0, 0, 0, 0, 0, 0, 0, 0, 0, 0, 0, 0, 0, 0, 0, 0, 0, 0, 0, 0, 0, 0, 0, 0, 0, 0, 0, 0, 0, 0, 0, 0, 0, 0, 0, 0, 0, 0, 0, 0, 0, 0, 0, 0, 0, 0, 0, 0, 0, 0, 0, 0, 0, 0, 0, 0, 0, 0, 0, 0, 0, 0, 0, 0, 0, 0, 0, 0, 0, 0, 0, 1, 1, 1, 1, 1, 1, 1, 1, 1, 1, 1, 1, 1, 1, 1, 1, 1, 1, 1, 1, 1, 1, 1, 1, 1, 1, 1, 1, 1, 1, 1, 1, 1, 1, 1, 1, 1, 1, 1, 1, 1, 1, 1, 1, 1, 1, 1, 1, 1, 1, 1, 1, 1, 1, 1, 1, 1, 1, 1, 1, 1, 1, 1, 1, 0, 0, 0, 0, 1, 1, 1, 1, 0, 0, 0, 0, 0, 0, 0, 0, 0, 0, 0, 0, 0, 0, 0, 0, 0, 0, 0, 0, 0, 0, 0, 0])
_k = {(0, 1): 1.0, (1, 2): 1.0, (2, 3): 1.0, (3, 4): 1.0, (4, 5): 1.0, (5, 6): 1.0, (6, 7): 1.0, (7, 8): 1.0, (8, 9): 1.0, (9, 10): 1.0, (10, 11): 1.0, (11, 12): 1.0, (12, 13): 1.0, (13, 14): 1.0, (14, 15): 1.0, (15, 16): 1.0, (16, 17): 1.0, (17, 18): 1.0, (18, 19): 1.0, (19, 20): 1.0, (20, 21): 1.0, (21, 22): 1.0, (22, 23): 1.0, (23, 24): 1.0, (24, 25): 1.0, (25, 26): 1.0, (26, 27): 1.0, (27, 28): 1.0, (28, 29): 1.0, (29, 30): 1.0, (30, 31): 1.0, (0, 31): 1.0, (64, 65): 1.0, (65, 66): 1.0, (66, 67): 1.0, (67, 68): 1.0, (68, 69): 1.0, (69, 70): 1.0, (70, 71): 1.0, (71, 72): 1.0, (72, 73): 1.0, (73, 74): 1.0, (74, 75): 1.0, (75, 76): 1.0, (76, 77): 1.0, (77, 78): 1.0, (78, 79): 1.0, (79, 80): 1.0, (80, 81): 1.0, (81, 82): 1.0, (82, 83): 1.0, (83, 84): 1.0, (84, 85): 1.0, (85, 86): 1.0, (86, 87): 1.0, (87, 88): 1.0, (88, 89): 1.0, (89, 90): 1.0, (90, 91): 1.0, (91, 92): 1.0, (92, 93): 1.0, (93, 94): 1.0, (94, 95): 1.0, (64, 95): 1.0, (96, 97): 1.0, (97, 98): 1.0, (98, 99): 1.0, (99, 100): 1.0, (100, 101): 1.0, (101, 102): 1.0, (102, 103): 1.0, (103, 104): 1.0, (104, 105): 1.0, (105, 106): 1.0, (106, 107): 1.0, (107, 108): 1.0, (108, 109): 1.0, (109, 110): 1.0, (110, 111): 1.0, (111, 112): 1.0, (112, 113): 1.0, (113, 114): 1.0, (114, 115): 1.0, (115, 116): 1.0, (116, 117): 1.0, (117, 118): 1.0, (118, 119): 1.0, (119, 120): 1.0, (120, 121): 1.0, (121, 122): 1.0, (122, 123): 1.0, (123, 124): 1.0, (124, 125): 1.0, (125, 126): 1.0, (126, 127): 1.0, (96, 127): 1.0, (128, 129): 1.0, (129, 130): 1.0, (130, 131): 1.0, (131, 132): 1.0, (132, 133): 1.0, (133, 134): 1.0, (134, 135): 1.0, (135, 136): 1.0, (136, 137): 1.0, (137, 138): 1.0, (138, 139): 1.0, (139, 140): 1.0, (140, 141): 1.0, (141, 142): 1.0, (142, 143): 1.0, (143, 144): 1.0, (144, 145): 1.0, (145, 146): 1.0, (146, 147): 1.0, (147, 148): 1.0, (148, 149): 1.0, (149, 150): 1.0, (150, 151): 1.0, (151, 152): 1.0, (152, 153): 1.0, (153, 154): 1.0, (154, 155): 1.0, (155, 156): 1.0, (156, 157): 1.0, (157, 158): 1.0, (158, 159): 1.0, (128, 159): 1.0, (160, 161): 1.0, (161, 162): 1.0, (162, 163): 1.0, (163, 164): 1.0, (164, 165): 1.0, (165, 166): 1.0, (166, 167): 1.0, (167, 168): 1.0, (168, 169): 1.0, (169, 170): 1.0, (170, 171): 1.0, (171, 172): 1.0, (172, 173): 1.0, (173, 174): 1.0, (174, 175): 1.0, (175, 176): 1.0, (176, 177): 1.0, (177, 178): 1.0, (178, 179): 1.0, (179, 180): 1.0, (180, 181): 1.0, (181, 182): 1.0, (182, 183): 1.0, (183, 184): 1.0, (184, 185): 1.0, (185, 186): 1.0, (186, 187): 1.0, (187, 188): 1.0, (188, 189): 1.0, (189, 190): 1.0, (190, 191): 1.0, (160, 191): 1.0, (353, 354): 1.0, (354, 355): 1.0, (355, 356): 1.0, (356, 357): 1.0, (357, 358): 1.0, (358, 359): 1.0, (359, 360): 1.0, (360, 361): 1.0, (361, 362): 1.0, (362, 363): 1.0, (363, 364): 1.0, (364, 365): 1.0, (365, 366): 1.0, (366, 367): 1.0, (367, 368): 1.0, (368, 369): 1.0, (369, 370): 1.0, (370, 371): 1.0, (371, 372): 1.0, (372, 373): 1.0, (373, 374): 1.0, (374, 375): 1.0, (375, 376): 1.0, (376, 377): 1.0, (377, 378): 1.0, (378, 379): 1.0, (379, 380): 1.0, (380, 381): 1.0, (381, 382): 1.0, (382, 383): 1.0, (383, 384): 1.0, (353, 384): 1.0, (385, 386): 1.0, (386, 387): 1.0, (387, 388): 1.0, (388, 389): 1.0, (389, 390): 1.0, (390, 391): 1.0, (391, 392): 1.0, (392, 393): 1.0, (393, 394): 1.0, (394, 395): 1.0, (395, 396): 1.0, (396, 397): 1.0, (397, 398): 1.0, (398, 399): 1.0, (399, 400): 1.0, (400, 401): 1.0, (401, 402): 1.0, (402, 403): 1.0, (403, 404): 1.0, (404, 405): 1.0, (405, 406): 1.0, (406, 407): 1.0, (407, 408): 1.0, (408, 409): 1.0, (409, 410): 1.0, (410, 411): 1.0, (411, 412): 1.0, (412, 413): 1.0, (413, 414): 1.0, (414, 415): 1.0, (415, 416): 1.0, (385, 416): 1.0, (417, 418): 1.0, (418, 419): 1.0, (419, 420): 1.0, (420, 421): 1.0, (421, 422): 1.0, (422, 423): 1.0, (423, 424): 1.0, (424, 425): 1.0, (425, 426): 1.0, (426, 427): 1.0, (427, 428): 1.0, (428, 429): 1.0, (429, 430): 1.0, (430, 431): 1.0, (431, 432): 1.0, (432, 433): 1.0, (433, 434): 1.0, (434, 435): 1.0, (435, 436): 1.0, (436, 437): 1.0, (437, 438): 1.0, (438, 439): 1.0, (439, 440): 1.0, (440, 441): 1.0, (441, 442): 1.0, (442, 443): 1.0, (443, 444): 1.0, (444, 445): 1.0, (445, 446): 1.0, (446, 447): 1.0, (447, 448): 1.0, (417, 448): 1.0, (578, 579): 1.0, (578, 580): 1.0, (579, 581): 1.0, (580, 583): 1.0, (581, 584): 1.0, (583, 586): 1.0, (585, 586): 1.0, (584, 585): 1.0, (545, 587): 1.0, (545, 588): 1.0, (587, 589): 1.0, (588, 591): 1.0, (589, 592): 1.0, (591, 594): 1.0, (593, 594): 1.0, (592, 593): 1.0, (582, 595): 1.0, (582, 596): 1.0, (595, 597): 1.0, (596, 598): 1.0, (597, 599): 1.0, (598, 601): 1.0, (600, 601): 1.0, (599, 600): 1.0}
me_x.attributes.new('crease_edge', 'FLOAT', 'EDGE').data.foreach_set('value', [_k.get((min(e.vertices), max(e.vertices)), 0.0) for e in me_x.edges])
_uv = me_x.uv_layers.new(name='UVКарта')
_uv.uv.foreach_set('vector', [0.1102, 0.1697, 0.1096, 0.5813, 0.1023, 0.5813, 0.1035, 0.1696, 0.01952, 0.1625, 0.01466, 0.5813, 0.00736, 0.5812, 0.01197, 0.1616, 0.1169, 0.1698, 0.1169, 0.5813, 0.1096, 0.5813, 0.1102, 0.1697, 0.02695, 0.1634, 0.02197, 0.5813, 0.01466, 0.5813, 0.01952, 0.1625, 0.1236, 0.1697, 0.1242, 0.5813, 0.1169, 0.5813, 0.1169, 0.1698, 0.03427, 0.1643, 0.02927, 0.5813, 0.02197, 0.5813, 0.02695, 0.1634, 0.1303, 0.1696, 0.1315, 0.5813, 0.1242, 0.5813, 0.1236, 0.1697, 0.04149, 0.1651, 0.03658, 0.5813, 0.02927, 0.5813, 0.03427, 0.1643, 0.1711, 0.1673, 0.1753, 0.5813, 0.168, 0.5813, 0.1642, 0.1678, 0.137, 0.1694, 0.1388, 0.5813, 0.1315, 0.5813, 0.1303, 0.1696, 0.04861, 0.1659, 0.04388, 0.5813, 0.03658, 0.5813, 0.04149, 0.1651, 0.1781, 0.1666, 0.1826, 0.5813, 0.1753, 0.5813, 0.1711, 0.1673, 0.1437, 0.1691, 0.1461, 0.5813, 0.1388, 0.5813, 0.137, 0.1694, 0.05566, 0.1666, 0.05118, 0.5813, 0.04388, 0.5813, 0.04861, 0.1659, 0.1851, 0.1659, 0.1899, 0.5813, 0.1826, 0.5813, 0.1781, 0.1666, 0.1505, 0.1688, 0.1534, 0.5813, 0.1461, 0.5813, 0.1437, 0.1691, 0.06263, 0.1673, 0.05848, 0.5813, 0.05118, 0.5813, 0.05566, 0.1666, 0.1922, 0.1651, 0.1972, 0.5813, 0.1899, 0.5813, 0.1851, 0.1659, 0.1573, 0.1683, 0.1607, 0.5813, 0.1534, 0.5813, 0.1505, 0.1688, 0.06954, 0.1678, 0.06578, 0.5813, 0.05848, 0.5813, 0.06263, 0.1673, 0.1994, 0.1643, 0.2045, 0.5812, 0.1972, 0.5813, 0.1922, 0.1651, 0.1642, 0.1678, 0.168, 0.5813, 0.1607, 0.5813, 0.1573, 0.1683, 0.0764, 0.1683, 0.07308, 0.5813, 0.06578, 0.5813, 0.06954, 0.1678, 0.2068, 0.1634, 0.2118, 0.5812, 0.2045, 0.5812, 0.1994, 0.1643, 0.08321, 0.1688, 0.08038, 0.5813, 0.07308, 0.5813, 0.0764, 0.1683, 0.2142, 0.1625, 0.2191, 0.5812, 0.2118, 0.5812, 0.2068, 0.1634, 0.08999, 0.1691, 0.08768, 0.5813, 0.08038, 0.5813, 0.08321, 0.1688, 0.2217, 0.1616, 0.2264, 0.5812, 0.2191, 0.5812, 0.2142, 0.1625, 0.09673, 0.1694, 0.09498, 0.5813, 0.08768, 0.5813, 0.08999, 0.1691, 0.2294, 0.1607, 0.2337, 0.5812, 0.2264, 0.5812, 0.2217, 0.1616, 0.1035, 0.1696, 0.1023, 0.5813, 0.09498, 0.5813, 0.09673, 0.1694, 0.01197, 0.1616, 0.00736, 0.5812, 4.834e-05, 0.5812, 0.004283, 0.1607, 0.07308, 0.5813, 0.07316, 0.9999, 0.06586, 0.9999, 0.06578, 0.5813, 0.2118, 0.5812, 0.2117, 0.9999, 0.2044, 0.9999, 0.2045, 0.5812, 0.08038, 0.5813, 0.08045, 0.9999, 0.07316, 0.9999, 0.07308, 0.5813, 0.2191, 0.5812, 0.219, 0.9999, 0.2117, 0.9999, 0.2118, 0.5812, 0.08768, 0.5813, 0.08774, 0.9999, 0.08045, 0.9999, 0.08038, 0.5813, 0.2264, 0.5812, 0.2263, 0.9999, 0.219, 0.9999, 0.2191, 0.5812, 0.09498, 0.5813, 0.09503, 0.9999, 0.08774, 0.9999, 0.08768, 0.5813, 0.2337, 0.5812, 0.2336, 0.9999, 0.2263, 0.9999, 0.2264, 0.5812, 0.1023, 0.5813, 0.1023, 0.9999, 0.09503, 0.9999, 0.09498, 0.5813, 0.00736, 0.5812, 0.007524, 0.9999, 0.0002263, 1.0, 4.834e-05, 0.5812, 0.1096, 0.5813, 0.1096, 0.9999, 0.1023, 0.9999, 0.1023, 0.5813, 0.01466, 0.5813, 0.01482, 0.9999, 0.007524, 0.9999, 0.00736, 0.5812, 0.1169, 0.5813, 0.1169, 0.9999, 0.1096, 0.9999, 0.1096, 0.5813, 0.02197, 0.5813, 0.02211, 0.9999, 0.01482, 0.9999, 0.01466, 0.5813, 0.1242, 0.5813, 0.1242, 0.9999, 0.1169, 0.9999, 0.1169, 0.5813, 0.02927, 0.5813, 0.0294, 0.9999, 0.02211, 0.9999, 0.02197, 0.5813, 0.1315, 0.5813, 0.1315, 0.9999, 0.1242, 0.9999, 0.1242, 0.5813, 0.03658, 0.5813, 0.03669, 0.9999, 0.0294, 0.9999, 0.02927, 0.5813, 0.1753, 0.5813, 0.1753, 0.9999, 0.168, 0.9999, 0.168, 0.5813, 0.1388, 0.5813, 0.1388, 0.9999, 0.1315, 0.9999, 0.1315, 0.5813, 0.04388, 0.5813, 0.04399, 0.9999, 0.03669, 0.9999, 0.03658, 0.5813, 0.1826, 0.5813, 0.1825, 0.9999, 0.1753, 0.9999, 0.1753, 0.5813, 0.1461, 0.5813, 0.1461, 0.9999, 0.1388, 0.9999, 0.1388, 0.5813, 0.05118, 0.5813, 0.05128, 0.9999, 0.04399, 0.9999, 0.04388, 0.5813, 0.1899, 0.5813, 0.1898, 0.9999, 0.1825, 0.9999, 0.1826, 0.5813, 0.1534, 0.5813, 0.1534, 0.9999, 0.1461, 0.9999, 0.1461, 0.5813, 0.05848, 0.5813, 0.05857, 0.9999, 0.05128, 0.9999, 0.05118, 0.5813, 0.1972, 0.5813, 0.1971, 0.9999, 0.1898, 0.9999, 0.1899, 0.5813, 0.1607, 0.5813, 0.1607, 0.9999, 0.1534, 0.9999, 0.1534, 0.5813, 0.06578, 0.5813, 0.06586, 0.9999, 0.05857, 0.9999, 0.05848, 0.5813, 0.2045, 0.5812, 0.2044, 0.9999, 0.1971, 0.9999, 0.1972, 0.5813, 0.168, 0.5813, 0.168, 0.9999, 0.1607, 0.9999, 0.1607, 0.5813, 0.09779, 0.9939, 0.0978, 0.9983, 0.09063, 0.9984, 0.09062, 0.9939, 0.2345, 0.9954, 0.2335, 1.0, 0.2266, 0.9991, 0.227, 0.9947, 0.105, 0.9939, 0.105, 0.9983, 0.0978, 0.9983, 0.09779, 0.9939, 0.01198, 0.9949, 0.01233, 0.9992, 0.005722, 1.0, 0.004779, 0.9957, 0.1121, 0.9939, 0.1121, 0.9983, 0.105, 0.9983, 0.105, 0.9939, 0.01904, 0.9946, 0.01918, 0.9989, 0.01233, 0.9992, 0.01198, 0.9949, 0.1193, 0.9938, 0.1193, 0.9983, 0.1121, 0.9983, 0.1121, 0.9939, 0.02614, 0.9944, 0.02619, 0.9988, 0.01918, 0.9989, 0.01904, 0.9946, 0.1265, 0.9938, 0.1265, 0.9983, 0.1193, 0.9983, 0.1193, 0.9938, 0.03328, 0.9943, 0.03331, 0.9988, 0.02619, 0.9988, 0.02614, 0.9944, 0.1337, 0.9938, 0.1337, 0.9983, 0.1265, 0.9983, 0.1265, 0.9938, 0.04048, 0.9943, 0.0405, 0.9988, 0.03331, 0.9988, 0.03328, 0.9943, 0.1767, 0.9939, 0.1767, 0.9984, 0.1695, 0.9983, 0.1695, 0.9939, 0.1408, 0.9938, 0.1408, 0.9983, 0.1337, 0.9983, 0.1337, 0.9938, 0.04774, 0.9942, 0.04779, 0.9988, 0.0405, 0.9988, 0.04048, 0.9943, 0.1839, 0.9939, 0.1839, 0.9984, 0.1767, 0.9984, 0.1767, 0.9939, 0.148, 0.9938, 0.148, 0.9983, 0.1408, 0.9983, 0.1408, 0.9938, 0.05491, 0.9942, 0.05499, 0.9985, 0.04779, 0.9988, 0.04774, 0.9942, 0.1911, 0.994, 0.1911, 0.9984, 0.1839, 0.9984, 0.1839, 0.9939, 0.1552, 0.9938, 0.1552, 0.9983, 0.148, 0.9983, 0.148, 0.9938, 0.06199, 0.9941, 0.06202, 0.9985, 0.05499, 0.9985, 0.05491, 0.9942, 0.1983, 0.994, 0.1982, 0.9984, 0.1911, 0.9984, 0.1911, 0.994, 0.1624, 0.9939, 0.1624, 0.9983, 0.1552, 0.9983, 0.1552, 0.9938, 0.06912, 0.994, 0.06914, 0.9984, 0.06202, 0.9985, 0.06199, 0.9941, 0.2054, 0.9941, 0.2054, 0.9985, 0.1982, 0.9984, 0.1983, 0.994, 0.1695, 0.9939, 0.1695, 0.9983, 0.1624, 0.9983, 0.1624, 0.9939, 0.07628, 0.994, 0.0763, 0.9984, 0.06914, 0.9984, 0.06912, 0.994, 0.2126, 0.9941, 0.2125, 0.9986, 0.2054, 0.9985, 0.2054, 0.9941, 0.08344, 0.9939, 0.08346, 0.9984, 0.0763, 0.9984, 0.07628, 0.994, 0.2198, 0.9943, 0.2196, 0.9987, 0.2125, 0.9986, 0.2126, 0.9941, 0.09062, 0.9939, 0.09063, 0.9984, 0.08346, 0.9984, 0.08344, 0.9939, 0.227, 0.9947, 0.2266, 0.9991, 0.2196, 0.9987, 0.2198, 0.9943, 0.5, 0.02562, 0.5, 1.609e-05, 0.5312, 1.607e-05, 0.5312, 0.02562, 0.9062, 0.02562, 0.9062, 1.602e-05, 0.9375, 1.607e-05, 0.9375, 0.02562, 0.4688, 0.02562, 0.4688, 1.612e-05, 0.5, 1.609e-05, 0.5, 0.02562, 0.875, 0.02562, 0.875, 1.601e-05, 0.9062, 1.602e-05, 0.9062, 0.02562, 0.4375, 0.02562, 0.4375, 1.613e-05, 0.4688, 1.612e-05, 0.4688, 0.02562, 0.8437, 0.02562, 0.8437, 1.6e-05, 0.875, 1.601e-05, 0.875, 0.02562, 0.25, 0.02562, 0.25, 1.629e-05, 0.2813, 1.625e-05, 0.2813, 0.02562, 0.4063, 0.02562, 0.4063, 1.616e-05, 0.4375, 1.613e-05, 0.4375, 0.02562, 0.8125, 0.02562, 0.8125, 1.601e-05, 0.8437, 1.6e-05, 0.8437, 0.02562, 0.2188, 0.02562, 0.2188, 1.632e-05, 0.25, 1.629e-05, 0.25, 0.02562, 0.375, 0.02562, 0.375, 1.618e-05, 0.4063, 1.616e-05, 0.4063, 0.02562, 0.7812, 0.02562, 0.7812, 1.601e-05, 0.8125, 1.601e-05, 0.8125, 0.02562, 0.1875, 0.02562, 0.1875, 1.635e-05, 0.2188, 1.632e-05, 0.2188, 0.02562, 0.3438, 0.02562, 0.3438, 1.62e-05, 0.375, 1.618e-05, 0.375, 0.02562, 0.75, 0.02562, 0.75, 1.602e-05, 0.7812, 1.601e-05, 0.7812, 0.02562, 0.1563, 0.02562, 0.1563, 1.636e-05, 0.1875, 1.635e-05, 0.1875, 0.02562, 0.3125, 0.02562, 0.3125, 1.623e-05, 0.3438, 1.62e-05, 0.3438, 0.02562, 0.7187, 0.02562, 0.7187, 1.601e-05, 0.75, 1.602e-05, 0.75, 0.02562, 0.125, 0.02562, 0.125, 1.638e-05, 0.1563, 1.636e-05, 0.1563, 0.02562, 0.2813, 0.02562, 0.2813, 1.625e-05, 0.3125, 1.623e-05, 0.3125, 0.02562, 0.6875, 0.02562, 0.6875, 1.6e-05, 0.7187, 1.601e-05, 0.7187, 0.02562, 0.09376, 0.02562, 0.09376, 1.638e-05, 0.125, 1.638e-05, 0.125, 0.02562, 0.6562, 0.02562, 0.6562, 1.603e-05, 0.6875, 1.6e-05, 0.6875, 0.02562, 0.06251, 0.02562, 0.06251, 1.638e-05, 0.09376, 1.638e-05, 0.09376, 0.02562, 0.625, 0.02562, 0.625, 1.604e-05, 0.6562, 1.603e-05, 0.6562, 0.02562, 0.03127, 0.02562, 0.03127, 1.638e-05, 0.06251, 1.638e-05, 0.06251, 0.02562, 0.5937, 0.02562, 0.5937, 1.603e-05, 0.625, 1.604e-05, 0.625, 0.02562, 1.604e-05, 0.02562, 1.6e-05, 1.639e-05, 0.03127, 1.638e-05, 0.03127, 0.02562, 0.5625, 0.02562, 0.5625, 1.604e-05, 0.5937, 1.603e-05, 0.5937, 0.02562, 0.9687, 0.02562, 0.9687, 1.617e-05, 1.0, 1.624e-05, 1.0, 0.02562, 0.5312, 0.02562, 0.5312, 1.607e-05, 0.5625, 1.604e-05, 0.5625, 0.02562, 0.9375, 0.02562, 0.9375, 1.607e-05, 0.9687, 1.617e-05, 0.9687, 0.02562, 0.7437, 0.01215, 0.7421, 0.02808, 0.7121, 0.02526, 0.7135, 0.009323, 0.5923, 0.001473, 0.5917, 0.01745, 0.5616, 0.01654, 0.562, 0.00055, 0.1992, 0.02308, 0.2012, 0.03891, 0.1712, 0.04271, 0.1692, 0.02689, 0.7739, 0.01522, 0.7722, 0.03115, 0.7421, 0.02808, 0.7437, 0.01215, 0.6227, 0.00284, 0.6218, 0.01881, 0.5917, 0.01745, 0.5923, 0.001473, 0.2292, 0.01938, 0.2311, 0.03522, 0.2012, 0.03891, 0.1992, 0.02308, 0.8041, 0.01846, 0.8023, 0.03441, 0.7722, 0.03115, 0.7739, 0.01522, 0.653, 0.004626, 0.6519, 0.02058, 0.6218, 0.01881, 0.6227, 0.00284, 0.2592, 0.01586, 0.261, 0.03172, 0.2311, 0.03522, 0.2292, 0.01938, 0.8343, 0.02178, 0.8325, 0.03779, 0.8023, 0.03441, 0.8041, 0.01846, 0.6832, 0.006799, 0.682, 0.02274, 0.6519, 0.02058, 0.653, 0.004626, 0.2893, 0.01259, 0.291, 0.02847, 0.261, 0.03172, 0.2592, 0.01586, 0.8646, 0.02508, 0.8629, 0.04117, 0.8325, 0.03779, 0.8343, 0.02178, 0.7135, 0.009323, 0.7121, 0.02526, 0.682, 0.02274, 0.6832, 0.006799, 0.3195, 0.009617, 0.321, 0.02552, 0.291, 0.02847, 0.2893, 0.01259, 0.8951, 0.02818, 0.8936, 0.04441, 0.8629, 0.04117, 0.8646, 0.02508, 0.3497, 0.006988, 0.351, 0.02292, 0.321, 0.02552, 0.3195, 0.009617, 0.9259, 0.03067, 0.9248, 0.04716, 0.8936, 0.04441, 0.8951, 0.02818, 0.3799, 0.00474, 0.381, 0.02069, 0.351, 0.02292, 0.3497, 0.006988, 0.9568, 0.03125, 0.9576, 0.0483, 0.9248, 0.04716, 0.9259, 0.03067, 0.4102, 0.002905, 0.4111, 0.01887, 0.381, 0.02069, 0.3799, 0.00474, 0.0, 0.0, 0.0, 0.0, 0.0, 0.0, 0.0, 0.0, 0.4405, 0.001507, 0.4412, 0.01749, 0.4111, 0.01887, 0.4102, 0.002905, 0.0, 0.0, 0.0, 0.0, 0.0, 0.0, 0.0, 0.0, 0.4709, 0.000565, 0.4713, 0.01655, 0.4412, 0.01749, 0.4405, 0.001507, 0.07967, 0.03773, 0.0811, 0.05359, 0.04985, 0.0556, 0.05007, 0.03928, 0.5013, 8.978e-05, 0.5014, 0.01608, 0.4713, 0.01655, 0.4709, 0.000565, 0.1094, 0.03446, 0.1113, 0.05027, 0.0811, 0.05359, 0.07967, 0.03773, 0.5316, 8.582e-05, 0.5315, 0.01608, 0.5014, 0.01608, 0.5013, 8.978e-05, 0.1393, 0.03074, 0.1413, 0.04654, 0.1113, 0.05027, 0.1094, 0.03446, 0.562, 0.00055, 0.5616, 0.01654, 0.5315, 0.01608, 0.5316, 8.582e-05, 0.1692, 0.02689, 0.1712, 0.04271, 0.1413, 0.04654, 0.1393, 0.03074, 0.7803, 0.3534, 0.7287, 0.4982, 0.7075, 0.4888, 0.7536, 0.3466, 0.6513, 0.326, 0.6251, 0.4612, 0.605, 0.4566, 0.6264, 0.3225, 0.3312, 0.3339, 0.366, 0.4705, 0.3456, 0.4775, 0.3057, 0.3393, 0.8076, 0.3608, 0.7502, 0.5088, 0.7287, 0.4982, 0.7803, 0.3534, 0.6764, 0.3301, 0.6454, 0.4666, 0.6251, 0.4612, 0.6513, 0.326, 0.3564, 0.3292, 0.3862, 0.4644, 0.366, 0.4705, 0.3312, 0.3339, 0.8358, 0.369, 0.772, 0.5205, 0.7502, 0.5088, 0.8076, 0.3608, 0.3814, 0.3252, 0.4063, 0.4593, 0.3862, 0.4644, 0.3564, 0.3292, 0.8651, 0.3778, 0.7943, 0.5335, 0.772, 0.5205, 0.8358, 0.369, 0.4061, 0.3219, 0.4262, 0.4551, 0.4063, 0.4593, 0.3814, 0.3252, 0.8959, 0.3875, 0.8169, 0.5477, 0.7943, 0.5335, 0.8651, 0.3778, 0.4307, 0.3192, 0.4461, 0.4518, 0.4262, 0.4551, 0.4061, 0.3219, 0.9141, 0.4259, 0.8401, 0.5631, 0.8169, 0.5477, 0.8959, 0.3875, 0.4552, 0.3172, 0.466, 0.4494, 0.4461, 0.4518, 0.4307, 0.3192, 0.1067, 0.3992, 0.1967, 0.5574, 0.1742, 0.5737, 0.09434, 0.443, 0.4796, 0.316, 0.4858, 0.4478, 0.466, 0.4494, 0.4552, 0.3172, 0.1393, 0.3876, 0.2188, 0.5424, 0.1967, 0.5574, 0.1067, 0.3992, 0.504, 0.3154, 0.5056, 0.4472, 0.4858, 0.4478, 0.4796, 0.316, 0.1697, 0.3774, 0.2406, 0.5286, 0.2188, 0.5424, 0.1393, 0.3876, 0.5283, 0.3154, 0.5253, 0.4473, 0.5056, 0.4472, 0.504, 0.3154, 0.1986, 0.3682, 0.2621, 0.5161, 0.2406, 0.5286, 0.1697, 0.3774, 0.5527, 0.3162, 0.5452, 0.4483, 0.5253, 0.4473, 0.5283, 0.3154, 0.2264, 0.3598, 0.2834, 0.5048, 0.2621, 0.5161, 0.1986, 0.3682, 0.7018, 0.3349, 0.6659, 0.473, 0.6454, 0.4666, 0.6764, 0.3301, 0.5772, 0.3176, 0.565, 0.4502, 0.5452, 0.4483, 0.5527, 0.3162, 0.2534, 0.3523, 0.3043, 0.4946, 0.2834, 0.5048, 0.2264, 0.3598, 0.7275, 0.3404, 0.6866, 0.4804, 0.6659, 0.473, 0.7018, 0.3349, 0.6017, 0.3198, 0.585, 0.453, 0.565, 0.4502, 0.5772, 0.3176, 0.2798, 0.3454, 0.3251, 0.4855, 0.3043, 0.4946, 0.2534, 0.3523, 0.7536, 0.3466, 0.7075, 0.4888, 0.6866, 0.4804, 0.7275, 0.3404, 0.6264, 0.3225, 0.605, 0.4566, 0.585, 0.453, 0.6017, 0.3198, 0.3057, 0.3393, 0.3456, 0.4775, 0.3251, 0.4855, 0.2798, 0.3454, 0.7943, 0.5335, 0.6744, 0.6725, 0.6636, 0.6585, 0.772, 0.5205, 0.4262, 0.4551, 0.458, 0.5882, 0.4458, 0.5924, 0.4063, 0.4593, 0.8169, 0.5477, 0.6849, 0.688, 0.6744, 0.6725, 0.7943, 0.5335, 0.4461, 0.4518, 0.4703, 0.5849, 0.458, 0.5882, 0.4262, 0.4551, 0.8401, 0.5631, 0.6951, 0.7053, 0.6849, 0.688, 0.8169, 0.5477, 0.466, 0.4494, 0.4826, 0.5825, 0.4703, 0.5849, 0.4461, 0.4518, 0.1967, 0.5574, 0.3332, 0.6933, 0.3236, 0.7108, 0.1742, 0.5737, 0.4858, 0.4478, 0.495, 0.581, 0.4826, 0.5825, 0.466, 0.4494, 0.2188, 0.5424, 0.3432, 0.6775, 0.3332, 0.6933, 0.1967, 0.5574, 0.5056, 0.4472, 0.5074, 0.5804, 0.495, 0.581, 0.4858, 0.4478, 0.2406, 0.5286, 0.3536, 0.6632, 0.3432, 0.6775, 0.2188, 0.5424, 0.5253, 0.4473, 0.5199, 0.5806, 0.5074, 0.5804, 0.5056, 0.4472, 0.2621, 0.5161, 0.3644, 0.6502, 0.3536, 0.6632, 0.2406, 0.5286, 0.5452, 0.4483, 0.5323, 0.5818, 0.5199, 0.5806, 0.5253, 0.4473, 0.2834, 0.5048, 0.3754, 0.6386, 0.3644, 0.6502, 0.2621, 0.5161, 0.6659, 0.473, 0.6058, 0.6079, 0.5938, 0.6011, 0.6454, 0.4666, 0.565, 0.4502, 0.5447, 0.5838, 0.5323, 0.5818, 0.5452, 0.4483, 0.3043, 0.4946, 0.3866, 0.6282, 0.3754, 0.6386, 0.2834, 0.5048, 0.6866, 0.4804, 0.6178, 0.6157, 0.6058, 0.6079, 0.6659, 0.473, 0.585, 0.453, 0.5571, 0.5867, 0.5447, 0.5838, 0.565, 0.4502, 0.3251, 0.4855, 0.3981, 0.6189, 0.3866, 0.6282, 0.3043, 0.4946, 0.7075, 0.4888, 0.6295, 0.6246, 0.6178, 0.6157, 0.6866, 0.4804, 0.605, 0.4566, 0.5694, 0.5906, 0.5571, 0.5867, 0.585, 0.453, 0.3456, 0.4775, 0.4098, 0.6108, 0.3981, 0.6189, 0.3251, 0.4855, 0.7287, 0.4982, 0.6411, 0.6346, 0.6295, 0.6246, 0.7075, 0.4888, 0.6251, 0.4612, 0.5816, 0.5954, 0.5694, 0.5906, 0.605, 0.4566, 0.366, 0.4705, 0.4217, 0.6037, 0.4098, 0.6108, 0.3456, 0.4775, 0.7502, 0.5088, 0.6525, 0.6459, 0.6411, 0.6346, 0.7287, 0.4982, 0.6454, 0.4666, 0.5938, 0.6011, 0.5816, 0.5954, 0.6251, 0.4612, 0.3862, 0.4644, 0.4337, 0.5975, 0.4217, 0.6037, 0.366, 0.4705, 0.772, 0.5205, 0.6636, 0.6585, 0.6525, 0.6459, 0.7502, 0.5088, 0.4063, 0.4593, 0.4458, 0.5924, 0.4337, 0.5975, 0.3862, 0.4644, 0.3332, 0.6933, 0.4611, 0.7271, 0.4622, 0.7353, 0.3236, 0.7108, 0.495, 0.581, 0.5038, 0.6666, 0.499, 0.6675, 0.4826, 0.5825, 0.3432, 0.6775, 0.4608, 0.7194, 0.4611, 0.7271, 0.3332, 0.6933, 0.5074, 0.5804, 0.5087, 0.6662, 0.5038, 0.6666, 0.495, 0.581, 0.3536, 0.6632, 0.4614, 0.7122, 0.4608, 0.7194, 0.3432, 0.6775, 0.5199, 0.5806, 0.5136, 0.6664, 0.5087, 0.6662, 0.5074, 0.5804, 0.3644, 0.6502, 0.4626, 0.7054, 0.4614, 0.7122, 0.3536, 0.6632, 0.5323, 0.5818, 0.5185, 0.6672, 0.5136, 0.6664, 0.5199, 0.5806, 0.3754, 0.6386, 0.4645, 0.6993, 0.4626, 0.7054, 0.3644, 0.6502, 0.6058, 0.6079, 0.5447, 0.6828, 0.5409, 0.6788, 0.5938, 0.6011, 0.5447, 0.5838, 0.5233, 0.6684, 0.5185, 0.6672, 0.5323, 0.5818, 0.3866, 0.6282, 0.4669, 0.6936, 0.4645, 0.6993, 0.3754, 0.6386, 0.6178, 0.6157, 0.5482, 0.6873, 0.5447, 0.6828, 0.6058, 0.6079, 0.5571, 0.5867, 0.5279, 0.6702, 0.5233, 0.6684, 0.5447, 0.5838, 0.3981, 0.6189, 0.4698, 0.6885, 0.4669, 0.6936, 0.3866, 0.6282, 0.6295, 0.6246, 0.5513, 0.6923, 0.5482, 0.6873, 0.6178, 0.6157, 0.5694, 0.5906, 0.5325, 0.6725, 0.5279, 0.6702, 0.5571, 0.5867, 0.4098, 0.6108, 0.4732, 0.6839, 0.4698, 0.6885, 0.3981, 0.6189, 0.6411, 0.6346, 0.5539, 0.6979, 0.5513, 0.6923, 0.6295, 0.6246, 0.5816, 0.5954, 0.5368, 0.6754, 0.5325, 0.6725, 0.5694, 0.5906, 0.4217, 0.6037, 0.4769, 0.6798, 0.4732, 0.6839, 0.4098, 0.6108, 0.6525, 0.6459, 0.5559, 0.704, 0.5539, 0.6979, 0.6411, 0.6346, 0.5938, 0.6011, 0.5409, 0.6788, 0.5368, 0.6754, 0.5816, 0.5954, 0.4337, 0.5975, 0.4809, 0.6763, 0.4769, 0.6798, 0.4217, 0.6037, 0.6636, 0.6585, 0.5574, 0.7107, 0.5559, 0.704, 0.6525, 0.6459, 0.4458, 0.5924, 0.4851, 0.6733, 0.4809, 0.6763, 0.4337, 0.5975, 0.6744, 0.6725, 0.5581, 0.7179, 0.5574, 0.7107, 0.6636, 0.6585, 0.458, 0.5882, 0.4896, 0.6708, 0.4851, 0.6733, 0.4458, 0.5924, 0.6849, 0.688, 0.5581, 0.7257, 0.5581, 0.7179, 0.6744, 0.6725, 0.4703, 0.5849, 0.4942, 0.6689, 0.4896, 0.6708, 0.458, 0.5882, 0.6951, 0.7053, 0.5572, 0.7339, 0.5581, 0.7257, 0.6849, 0.688, 0.4826, 0.5825, 0.499, 0.6675, 0.4942, 0.6689, 0.4703, 0.5849, 0.4626, 0.7054, 0.5093, 0.7051, 0.4614, 0.7122, 0.5185, 0.6672, 0.5093, 0.7051, 0.5136, 0.6664, 0.4645, 0.6993, 0.5093, 0.7051, 0.4626, 0.7054, 0.5447, 0.6828, 0.5093, 0.7051, 0.5409, 0.6788, 0.5233, 0.6684, 0.5093, 0.7051, 0.5185, 0.6672, 0.4669, 0.6936, 0.5093, 0.7051, 0.4645, 0.6993, 0.5482, 0.6873, 0.5093, 0.7051, 0.5447, 0.6828, 0.5279, 0.6702, 0.5093, 0.7051, 0.5233, 0.6684, 0.4698, 0.6885, 0.5093, 0.7051, 0.4669, 0.6936, 0.5513, 0.6923, 0.5093, 0.7051, 0.5482, 0.6873, 0.5325, 0.6725, 0.5093, 0.7051, 0.5279, 0.6702, 0.4732, 0.6839, 0.5093, 0.7051, 0.4698, 0.6885, 0.5539, 0.6979, 0.5093, 0.7051, 0.5513, 0.6923, 0.5368, 0.6754, 0.5093, 0.7051, 0.5325, 0.6725, 0.4769, 0.6798, 0.5093, 0.7051, 0.4732, 0.6839, 0.5559, 0.704, 0.5093, 0.7051, 0.5539, 0.6979, 0.5409, 0.6788, 0.5093, 0.7051, 0.5368, 0.6754, 0.4809, 0.6763, 0.5093, 0.7051, 0.4769, 0.6798, 0.5574, 0.7107, 0.5093, 0.7051, 0.5559, 0.704, 0.4851, 0.6733, 0.5093, 0.7051, 0.4809, 0.6763, 0.5581, 0.7179, 0.5093, 0.7051, 0.5574, 0.7107, 0.4896, 0.6708, 0.5093, 0.7051, 0.4851, 0.6733, 0.5581, 0.7257, 0.5093, 0.7051, 0.5581, 0.7179, 0.4942, 0.6689, 0.5093, 0.7051, 0.4896, 0.6708, 0.5572, 0.7339, 0.5093, 0.7051, 0.5581, 0.7257, 0.499, 0.6675, 0.5093, 0.7051, 0.4942, 0.6689, 0.4611, 0.7271, 0.5093, 0.7051, 0.4622, 0.7353, 0.5038, 0.6666, 0.5093, 0.7051, 0.499, 0.6675, 0.4608, 0.7194, 0.5093, 0.7051, 0.4611, 0.7271, 0.5087, 0.6662, 0.5093, 0.7051, 0.5038, 0.6666, 0.4614, 0.7122, 0.5093, 0.7051, 0.4608, 0.7194, 0.5136, 0.6664, 0.5093, 0.7051, 0.5087, 0.6662, 0.1035, 0.1696, 0.1059, 0.1075, 0.1114, 0.1077, 0.1102, 0.1697, 0.01197, 0.1616, 0.03189, 0.08954, 0.03789, 0.0921, 0.01952, 0.1625, 0.1102, 0.1697, 0.1114, 0.1077, 0.1169, 0.1078, 0.1169, 0.1698, 0.01952, 0.1625, 0.03789, 0.0921, 0.04381, 0.09443, 0.02695, 0.1634, 0.1169, 0.1698, 0.1169, 0.1078, 0.1223, 0.1077, 0.1236, 0.1697, 0.02695, 0.1634, 0.04381, 0.09443, 0.04966, 0.09653, 0.03427, 0.1643, 0.1236, 0.1697, 0.1223, 0.1077, 0.1278, 0.1075, 0.1303, 0.1696, 0.03427, 0.1643, 0.04966, 0.09653, 0.05546, 0.09842, 0.04149, 0.1651, 0.1642, 0.1678, 0.1555, 0.1041, 0.1612, 0.1029, 0.1711, 0.1673, 0.1303, 0.1696, 0.1278, 0.1075, 0.1333, 0.1071, 0.137, 0.1694, 0.04149, 0.1651, 0.05546, 0.09842, 0.0612, 0.1001, 0.04861, 0.1659, 0.1711, 0.1673, 0.1612, 0.1029, 0.1668, 0.1016, 0.1781, 0.1666, 0.137, 0.1694, 0.1333, 0.1071, 0.1389, 0.1066, 0.1437, 0.1691, 0.04861, 0.1659, 0.0612, 0.1001, 0.0669, 0.1016, 0.05566, 0.1666, 0.1781, 0.1666, 0.1668, 0.1016, 0.1725, 0.1001, 0.1851, 0.1659, 0.1437, 0.1691, 0.1389, 0.1066, 0.1444, 0.1059, 0.1505, 0.1688, 0.05566, 0.1666, 0.0669, 0.1016, 0.07255, 0.1029, 0.06263, 0.1673, 0.1851, 0.1659, 0.1725, 0.1001, 0.1782, 0.09841, 0.1922, 0.1651, 0.1505, 0.1688, 0.1444, 0.1059, 0.15, 0.1051, 0.1573, 0.1683, 0.06263, 0.1673, 0.07255, 0.1029, 0.07816, 0.1041, 0.06954, 0.1678, 0.1922, 0.1651, 0.1782, 0.09841, 0.184, 0.09652, 0.1994, 0.1643, 0.1573, 0.1683, 0.15, 0.1051, 0.1555, 0.1041, 0.1642, 0.1678, 0.06954, 0.1678, 0.07816, 0.1041, 0.08375, 0.1051, 0.0764, 0.1683, 0.1994, 0.1643, 0.184, 0.09652, 0.1899, 0.09442, 0.2068, 0.1634, 0.0764, 0.1683, 0.08375, 0.1051, 0.08931, 0.1059, 0.08321, 0.1688, 0.2068, 0.1634, 0.1899, 0.09442, 0.1958, 0.09209, 0.2142, 0.1625, 0.08321, 0.1688, 0.08931, 0.1059, 0.09484, 0.1066, 0.08999, 0.1691, 0.2142, 0.1625, 0.1958, 0.09209, 0.2018, 0.08953, 0.2217, 0.1616, 0.08999, 0.1691, 0.09484, 0.1066, 0.1004, 0.1071, 0.09673, 0.1694, 0.2217, 0.1616, 0.2018, 0.08953, 0.2079, 0.0867, 0.2294, 0.1607, 0.09673, 0.1694, 0.1004, 0.1071, 0.1059, 0.1075, 0.1035, 0.1696, 0.004283, 0.1607, 0.02582, 0.08671, 0.03189, 0.08954, 0.01197, 0.1616, 0.03189, 0.08954, 0.07168, 0.0269, 0.07443, 0.02912, 0.03789, 0.0921, 0.1114, 0.1077, 0.1137, 0.04364, 0.1168, 0.04371, 0.1169, 0.1078, 0.03789, 0.0921, 0.07443, 0.02912, 0.07725, 0.03118, 0.04381, 0.09443, 0.1169, 0.1078, 0.1168, 0.04371, 0.12, 0.04364, 0.1223, 0.1077, 0.04381, 0.09443, 0.07725, 0.03118, 0.08011, 0.03308, 0.04966, 0.09653, 0.1223, 0.1077, 0.12, 0.04364, 0.1231, 0.04342, 0.1278, 0.1075, 0.04966, 0.09653, 0.08011, 0.03308, 0.08303, 0.03481, 0.05546, 0.09842, 0.1555, 0.1041, 0.1387, 0.04014, 0.1417, 0.03904, 0.1612, 0.1029, 0.1278, 0.1075, 0.1231, 0.04342, 0.1263, 0.04306, 0.1333, 0.1071, 0.05546, 0.09842, 0.08303, 0.03481, 0.08598, 0.03637, 0.0612, 0.1001, 0.1612, 0.1029, 0.1417, 0.03904, 0.1447, 0.03778, 0.1668, 0.1016, 0.1333, 0.1071, 0.1263, 0.04306, 0.1294, 0.04255, 0.1389, 0.1066, 0.0612, 0.1001, 0.08598, 0.03637, 0.08897, 0.03779, 0.0669, 0.1016, 0.1668, 0.1016, 0.1447, 0.03778, 0.1477, 0.03637, 0.1725, 0.1001, 0.1389, 0.1066, 0.1294, 0.04255, 0.1325, 0.04189, 0.1444, 0.1059, 0.0669, 0.1016, 0.08897, 0.03779, 0.09199, 0.03904, 0.07255, 0.1029, 0.1725, 0.1001, 0.1477, 0.03637, 0.1507, 0.0348, 0.1782, 0.09841, 0.1444, 0.1059, 0.1325, 0.04189, 0.1356, 0.04109, 0.15, 0.1051, 0.07255, 0.1029, 0.09199, 0.03904, 0.09504, 0.04014, 0.07816, 0.1041, 0.1782, 0.09841, 0.1507, 0.0348, 0.1536, 0.03307, 0.184, 0.09652, 0.15, 0.1051, 0.1356, 0.04109, 0.1387, 0.04014, 0.1555, 0.1041, 0.07816, 0.1041, 0.09504, 0.04014, 0.09812, 0.0411, 0.08375, 0.1051, 0.184, 0.09652, 0.1536, 0.03307, 0.1564, 0.03118, 0.1899, 0.09442, 0.08375, 0.1051, 0.09812, 0.0411, 0.1012, 0.0419, 0.08931, 0.1059, 0.1899, 0.09442, 0.1564, 0.03118, 0.1593, 0.02912, 0.1958, 0.09209, 0.08931, 0.1059, 0.1012, 0.0419, 0.1043, 0.04255, 0.09484, 0.1066, 0.1958, 0.09209, 0.1593, 0.02912, 0.162, 0.02689, 0.2018, 0.08953, 0.09484, 0.1066, 0.1043, 0.04255, 0.1074, 0.04306, 0.1004, 0.1071, 0.2018, 0.08953, 0.162, 0.02689, 0.1647, 0.02449, 0.2079, 0.0867, 0.1004, 0.1071, 0.1074, 0.04306, 0.1106, 0.04342, 0.1059, 0.1075, 0.02582, 0.08671, 0.06899, 0.0245, 0.07168, 0.0269, 0.03189, 0.08954, 0.1059, 0.1075, 0.1106, 0.04342, 0.1137, 0.04364, 0.1114, 0.1077, 0.08011, 0.03308, 0.1006, 0.005554, 0.1018, 0.006458, 0.08303, 0.03481, 0.1387, 0.04014, 0.1268, 0.009302, 0.1281, 0.008706, 0.1417, 0.03904, 0.1231, 0.04342, 0.1197, 0.0111, 0.1212, 0.0109, 0.1263, 0.04306, 0.08303, 0.03481, 0.1018, 0.006458, 0.103, 0.007284, 0.08598, 0.03637, 0.1417, 0.03904, 0.1281, 0.008706, 0.1294, 0.008033, 0.1447, 0.03778, 0.1263, 0.04306, 0.1212, 0.0109, 0.1226, 0.01062, 0.1294, 0.04255, 0.08598, 0.03637, 0.103, 0.007284, 0.1043, 0.008035, 0.08897, 0.03779, 0.1447, 0.03778, 0.1294, 0.008033, 0.1307, 0.007282, 0.1477, 0.03637, 0.1294, 0.04255, 0.1226, 0.01062, 0.124, 0.01026, 0.1325, 0.04189, 0.08897, 0.03779, 0.1043, 0.008035, 0.1056, 0.008708, 0.09199, 0.03904, 0.1477, 0.03637, 0.1307, 0.007282, 0.1319, 0.006455, 0.1507, 0.0348, 0.1325, 0.04189, 0.124, 0.01026, 0.1254, 0.00982, 0.1356, 0.04109, 0.09199, 0.03904, 0.1056, 0.008708, 0.1069, 0.009304, 0.09504, 0.04014, 0.1507, 0.0348, 0.1319, 0.006455, 0.1331, 0.005552, 0.1536, 0.03307, 0.1356, 0.04109, 0.1254, 0.00982, 0.1268, 0.009302, 0.1387, 0.04014, 0.09504, 0.04014, 0.1069, 0.009304, 0.1083, 0.009822, 0.09812, 0.0411, 0.1536, 0.03307, 0.1331, 0.005552, 0.1342, 0.00457, 0.1564, 0.03118, 0.09812, 0.0411, 0.1083, 0.009822, 0.1097, 0.01026, 0.1012, 0.0419, 0.1564, 0.03118, 0.1342, 0.00457, 0.1352, 0.003503, 0.1593, 0.02912, 0.1012, 0.0419, 0.1097, 0.01026, 0.1111, 0.01062, 0.1043, 0.04255, 0.1593, 0.02912, 0.1352, 0.003503, 0.1361, 0.002336, 0.162, 0.02689, 0.1043, 0.04255, 0.1111, 0.01062, 0.1125, 0.0109, 0.1074, 0.04306, 0.162, 0.02689, 0.1361, 0.002336, 0.137, 0.00104, 0.1647, 0.02449, 0.1074, 0.04306, 0.1125, 0.0109, 0.1139, 0.0111, 0.1106, 0.04342, 0.06899, 0.0245, 0.09668, 0.001043, 0.09755, 0.002339, 0.07168, 0.0269, 0.1106, 0.04342, 0.1139, 0.0111, 0.1154, 0.01122, 0.1137, 0.04364, 0.07168, 0.0269, 0.09755, 0.002339, 0.0985, 0.003505, 0.07443, 0.02912, 0.1137, 0.04364, 0.1154, 0.01122, 0.1168, 0.01126, 0.1168, 0.04371, 0.07443, 0.02912, 0.0985, 0.003505, 0.09953, 0.004572, 0.07725, 0.03118, 0.1168, 0.04371, 0.1168, 0.01126, 0.1183, 0.01122, 0.12, 0.04364, 0.07725, 0.03118, 0.09953, 0.004572, 0.1006, 0.005554, 0.08011, 0.03308, 0.12, 0.04364, 0.1183, 0.01122, 0.1197, 0.0111, 0.1231, 0.04342, 0.1043, 0.008035, 0.1053, 0.006208, 0.1065, 0.006827, 0.1056, 0.008708, 0.1307, 0.007282, 0.1296, 0.005519, 0.1307, 0.004765, 0.1319, 0.006455, 0.124, 0.01026, 0.1235, 0.008257, 0.1247, 0.007852, 0.1254, 0.00982, 0.1056, 0.008708, 0.1065, 0.006827, 0.1077, 0.007375, 0.1069, 0.009304, 0.1319, 0.006455, 0.1307, 0.004765, 0.1317, 0.003948, 0.1331, 0.005552, 0.1254, 0.00982, 0.1247, 0.007852, 0.126, 0.007374, 0.1268, 0.009302, 0.1069, 0.009304, 0.1077, 0.007375, 0.109, 0.007853, 0.1083, 0.009822, 0.1331, 0.005552, 0.1317, 0.003948, 0.1327, 0.003072, 0.1342, 0.00457, 0.1083, 0.009822, 0.109, 0.007853, 0.1102, 0.008258, 0.1097, 0.01026, 0.1342, 0.00457, 0.1327, 0.003072, 0.1336, 0.002135, 0.1352, 0.003503, 0.1097, 0.01026, 0.1102, 0.008258, 0.1115, 0.00859, 0.1111, 0.01062, 0.1352, 0.003503, 0.1336, 0.002135, 0.1344, 0.001133, 0.1361, 0.002336, 0.1111, 0.01062, 0.1115, 0.00859, 0.1128, 0.008849, 0.1125, 0.0109, 0.1361, 0.002336, 0.1344, 0.001133, 0.1351, 4.834e-05, 0.137, 0.00104, 0.1125, 0.0109, 0.1128, 0.008849, 0.1142, 0.009034, 0.1139, 0.0111, 0.09668, 0.001043, 0.09859, 5.105e-05, 0.09925, 0.001136, 0.09755, 0.002339, 0.1139, 0.0111, 0.1142, 0.009034, 0.1155, 0.009145, 0.1154, 0.01122, 0.09755, 0.002339, 0.09925, 0.001136, 0.1001, 0.002138, 0.0985, 0.003505, 0.1154, 0.01122, 0.1155, 0.009145, 0.1168, 0.009182, 0.1168, 0.01126, 0.0985, 0.003505, 0.1001, 0.002138, 0.101, 0.003074, 0.09953, 0.004572, 0.1168, 0.01126, 0.1168, 0.009182, 0.1182, 0.009145, 0.1183, 0.01122, 0.09953, 0.004572, 0.101, 0.003074, 0.102, 0.003951, 0.1006, 0.005554, 0.1183, 0.01122, 0.1182, 0.009145, 0.1195, 0.009033, 0.1197, 0.0111, 0.1006, 0.005554, 0.102, 0.003951, 0.103, 0.004767, 0.1018, 0.006458, 0.1268, 0.009302, 0.126, 0.007374, 0.1272, 0.006825, 0.1281, 0.008706, 0.1197, 0.0111, 0.1195, 0.009033, 0.1208, 0.008848, 0.1212, 0.0109, 0.1018, 0.006458, 0.103, 0.004767, 0.1041, 0.00552, 0.103, 0.007284, 0.1281, 0.008706, 0.1272, 0.006825, 0.1284, 0.006206, 0.1294, 0.008033, 0.1212, 0.0109, 0.1208, 0.008848, 0.1222, 0.008589, 0.1226, 0.01062, 0.103, 0.007284, 0.1041, 0.00552, 0.1053, 0.006208, 0.1043, 0.008035, 0.1294, 0.008033, 0.1284, 0.006206, 0.1296, 0.005519, 0.1307, 0.007282, 0.1226, 0.01062, 0.1222, 0.008589, 0.1235, 0.008257, 0.124, 0.01026, 0.2696, 0.4492, 0.3361, 0.313, 0.3608, 0.3244, 0.3023, 0.4648, 0.9185, 0.3373, 0.8169, 0.2114, 0.8392, 0.1886, 0.9461, 0.3141, 0.3023, 0.4648, 0.3608, 0.3244, 0.386, 0.3341, 0.3362, 0.4787, 0.9461, 0.3141, 0.8392, 0.1886, 0.8614, 0.1639, 0.9731, 0.2904, 0.3362, 0.4787, 0.386, 0.3341, 0.4118, 0.342, 0.3713, 0.4907, 0.9731, 0.2904, 0.8614, 0.1639, 0.8837, 0.1374, 0.9999, 0.2662, 0.3713, 0.4907, 0.4118, 0.342, 0.438, 0.348, 0.4076, 0.5007, 7.169e-05, 0.2283, 0.121, 0.1154, 0.1407, 0.1421, 0.02339, 0.2533, 0.4076, 0.5007, 0.438, 0.348, 0.4646, 0.3522, 0.4451, 0.5086, 0.02339, 0.2533, 0.1407, 0.1421, 0.1606, 0.1672, 0.04727, 0.2782, 0.4451, 0.5086, 0.4646, 0.3522, 0.4915, 0.3543, 0.4837, 0.5141, 0.04727, 0.2782, 0.1606, 0.1672, 0.1808, 0.1907, 0.07176, 0.3028, 0.4837, 0.5141, 0.4915, 0.3543, 0.5185, 0.3542, 0.5227, 0.512, 0.07176, 0.3028, 0.1808, 0.1907, 0.2013, 0.2126, 0.097, 0.3268, 0.5227, 0.512, 0.5185, 0.3542, 0.5454, 0.3521, 0.5608, 0.5076, 0.097, 0.3268, 0.2013, 0.2126, 0.2223, 0.233, 0.1231, 0.35, 0.7372, 0.4539, 0.6755, 0.3134, 0.7003, 0.3004, 0.7697, 0.4378, 0.5608, 0.5076, 0.5454, 0.3521, 0.5721, 0.348, 0.598, 0.5008, 0.1231, 0.35, 0.2223, 0.233, 0.2438, 0.252, 0.1503, 0.3722, 0.7697, 0.4378, 0.7003, 0.3004, 0.7245, 0.2859, 0.8012, 0.4202, 0.598, 0.5008, 0.5721, 0.348, 0.5986, 0.342, 0.6342, 0.4919, 0.1503, 0.3722, 0.2438, 0.252, 0.2659, 0.2695, 0.1784, 0.3934, 0.8012, 0.4202, 0.7245, 0.2859, 0.7482, 0.2697, 0.8318, 0.4012, 0.6342, 0.4919, 0.5986, 0.342, 0.6247, 0.3342, 0.6695, 0.4811, 0.1784, 0.3934, 0.2659, 0.2695, 0.2887, 0.2855, 0.2077, 0.4134, 0.8318, 0.4012, 0.7482, 0.2697, 0.7715, 0.2519, 0.8615, 0.381, 0.6695, 0.4811, 0.6247, 0.3342, 0.6503, 0.3246, 0.7039, 0.4684, 0.2077, 0.4134, 0.2887, 0.2855, 0.3121, 0.3001, 0.2381, 0.432, 0.8615, 0.381, 0.7715, 0.2519, 0.7944, 0.2325, 0.8904, 0.3596, 0.7039, 0.4684, 0.6503, 0.3246, 0.6755, 0.3134, 0.7372, 0.4539, 0.2381, 0.432, 0.3121, 0.3001, 0.3361, 0.313, 0.2696, 0.4492, 0.8904, 0.3596, 0.7944, 0.2325, 0.8169, 0.2114, 0.9185, 0.3373, 0.4118, 0.342, 0.4614, 0.1584, 0.4743, 0.1615, 0.438, 0.348, 0.121, 0.1154, 0.3328, 0.007335, 0.3394, 0.02746, 0.1407, 0.1421, 0.438, 0.348, 0.4743, 0.1615, 0.4874, 0.1635, 0.4646, 0.3522, 0.1407, 0.1421, 0.3394, 0.02746, 0.346, 0.0455, 0.1606, 0.1672, 0.4646, 0.3522, 0.4874, 0.1635, 0.5006, 0.1642, 0.4915, 0.3543, 0.1606, 0.1672, 0.346, 0.0455, 0.3536, 0.06202, 0.1808, 0.1907, 0.4915, 0.3543, 0.5006, 0.1642, 0.5138, 0.1638, 0.5185, 0.3542, 0.1808, 0.1907, 0.3536, 0.06202, 0.3619, 0.07716, 0.2013, 0.2126, 0.5185, 0.3542, 0.5138, 0.1638, 0.5269, 0.1621, 0.5454, 0.3521, 0.2013, 0.2126, 0.3619, 0.07716, 0.3707, 0.09101, 0.2223, 0.233, 0.6755, 0.3134, 0.5899, 0.1359, 0.6014, 0.127, 0.7003, 0.3004, 0.5454, 0.3521, 0.5269, 0.1621, 0.54, 0.1593, 0.5721, 0.348, 0.2223, 0.233, 0.3707, 0.09101, 0.3803, 0.1036, 0.2438, 0.252, 0.7003, 0.3004, 0.6014, 0.127, 0.6124, 0.1168, 0.7245, 0.2859, 0.5721, 0.348, 0.54, 0.1593, 0.5529, 0.1553, 0.5986, 0.342, 0.2438, 0.252, 0.3803, 0.1036, 0.3904, 0.115, 0.2659, 0.2695, 0.7245, 0.2859, 0.6124, 0.1168, 0.6229, 0.1054, 0.7482, 0.2697, 0.5986, 0.342, 0.5529, 0.1553, 0.5655, 0.15, 0.6247, 0.3342, 0.2659, 0.2695, 0.3904, 0.115, 0.4012, 0.1252, 0.2887, 0.2855, 0.7482, 0.2697, 0.6229, 0.1054, 0.6327, 0.09276, 0.7715, 0.2519, 0.6247, 0.3342, 0.5655, 0.15, 0.5779, 0.1436, 0.6503, 0.3246, 0.2887, 0.2855, 0.4012, 0.1252, 0.4124, 0.1342, 0.3121, 0.3001, 0.7715, 0.2519, 0.6327, 0.09276, 0.6418, 0.07879, 0.7944, 0.2325, 0.6503, 0.3246, 0.5779, 0.1436, 0.5899, 0.1359, 0.6755, 0.3134, 0.3121, 0.3001, 0.4124, 0.1342, 0.4241, 0.142, 0.3361, 0.313, 0.7944, 0.2325, 0.6418, 0.07879, 0.6503, 0.06346, 0.8169, 0.2114, 0.3361, 0.313, 0.4241, 0.142, 0.4362, 0.1487, 0.3608, 0.3244, 0.8169, 0.2114, 0.6503, 0.06346, 0.658, 0.04671, 0.8392, 0.1886, 0.3608, 0.3244, 0.4362, 0.1487, 0.4487, 0.1541, 0.386, 0.3341, 0.8392, 0.1886, 0.658, 0.04671, 0.665, 0.02837, 0.8614, 0.1639, 0.386, 0.3341, 0.4487, 0.1541, 0.4614, 0.1584, 0.4118, 0.342, 0.8614, 0.1639, 0.665, 0.02837, 0.672, 0.008351, 0.8837, 0.1374, 0.5006, 0.1642, 0.5013, 0.1358, 0.5119, 0.1353, 0.5138, 0.1638, 0.3536, 0.06202, 0.3889, 0.04756, 0.3938, 0.06081, 0.3619, 0.07716, 0.5138, 0.1638, 0.5119, 0.1353, 0.5224, 0.1339, 0.5269, 0.1621, 0.3619, 0.07716, 0.3938, 0.06081, 0.3997, 0.07288, 0.3707, 0.09101, 0.5899, 0.1359, 0.5723, 0.1108, 0.5811, 0.103, 0.6014, 0.127, 0.5269, 0.1621, 0.5224, 0.1339, 0.5329, 0.1313, 0.54, 0.1593, 0.3707, 0.09101, 0.3997, 0.07288, 0.4064, 0.08382, 0.3803, 0.1036, 0.6014, 0.127, 0.5811, 0.103, 0.5894, 0.09417, 0.6124, 0.1168, 0.54, 0.1593, 0.5329, 0.1313, 0.5432, 0.1278, 0.5529, 0.1553, 0.3803, 0.1036, 0.4064, 0.08382, 0.414, 0.09368, 0.3904, 0.115, 0.6124, 0.1168, 0.5894, 0.09417, 0.5971, 0.08425, 0.6229, 0.1054, 0.5529, 0.1553, 0.5432, 0.1278, 0.5532, 0.1232, 0.5655, 0.15, 0.3904, 0.115, 0.414, 0.09368, 0.4222, 0.1025, 0.4012, 0.1252, 0.6229, 0.1054, 0.5971, 0.08425, 0.604, 0.07322, 0.6327, 0.09276, 0.5655, 0.15, 0.5532, 0.1232, 0.5629, 0.1175, 0.5779, 0.1436, 0.4012, 0.1252, 0.4222, 0.1025, 0.4309, 0.1102, 0.4124, 0.1342, 0.6327, 0.09276, 0.604, 0.07322, 0.6099, 0.06106, 0.6418, 0.07879, 0.5779, 0.1436, 0.5629, 0.1175, 0.5723, 0.1108, 0.5899, 0.1359, 0.4124, 0.1342, 0.4309, 0.1102, 0.4401, 0.117, 0.4241, 0.142, 0.6418, 0.07879, 0.6099, 0.06106, 0.6148, 0.04772, 0.6503, 0.06346, 0.4241, 0.142, 0.4401, 0.117, 0.4497, 0.1227, 0.4362, 0.1487, 0.6503, 0.06346, 0.6148, 0.04772, 0.6183, 0.03315, 0.658, 0.04671, 0.4362, 0.1487, 0.4497, 0.1227, 0.4596, 0.1273, 0.4487, 0.1541, 0.658, 0.04671, 0.6183, 0.03315, 0.6201, 0.01728, 0.665, 0.02837, 0.4487, 0.1541, 0.4596, 0.1273, 0.4698, 0.131, 0.4614, 0.1584, 0.665, 0.02837, 0.6201, 0.01728, 0.6197, 7.169e-05, 0.672, 0.008351, 0.4614, 0.1584, 0.4698, 0.131, 0.4802, 0.1336, 0.4743, 0.1615, 0.3328, 0.007335, 0.384, 7.169e-05, 0.3837, 0.01732, 0.3394, 0.02746, 0.4743, 0.1615, 0.4802, 0.1336, 0.4907, 0.1352, 0.4874, 0.1635, 0.3394, 0.02746, 0.3837, 0.01732, 0.3854, 0.03304, 0.346, 0.0455, 0.4874, 0.1635, 0.4907, 0.1352, 0.5013, 0.1358, 0.5006, 0.1642, 0.346, 0.0455, 0.3854, 0.03304, 0.3889, 0.04756, 0.3536, 0.06202, 0.5811, 0.103, 0.5019, 0.03797, 0.5894, 0.09417, 0.5329, 0.1313, 0.5019, 0.03797, 0.5432, 0.1278, 0.4064, 0.08382, 0.5019, 0.03797, 0.414, 0.09368, 0.5894, 0.09417, 0.5019, 0.03797, 0.5971, 0.08425, 0.5432, 0.1278, 0.5019, 0.03797, 0.5532, 0.1232, 0.414, 0.09368, 0.5019, 0.03797, 0.4222, 0.1025, 0.5971, 0.08425, 0.5019, 0.03797, 0.604, 0.07322, 0.5532, 0.1232, 0.5019, 0.03797, 0.5629, 0.1175, 0.4222, 0.1025, 0.5019, 0.03797, 0.4309, 0.1102, 0.604, 0.07322, 0.5019, 0.03797, 0.6099, 0.06106, 0.5629, 0.1175, 0.5019, 0.03797, 0.5723, 0.1108, 0.4309, 0.1102, 0.5019, 0.03797, 0.4401, 0.117, 0.6099, 0.06106, 0.5019, 0.03797, 0.6148, 0.04772, 0.4401, 0.117, 0.5019, 0.03797, 0.4497, 0.1227, 0.6148, 0.04772, 0.5019, 0.03797, 0.6183, 0.03315, 0.4497, 0.1227, 0.5019, 0.03797, 0.4596, 0.1273, 0.6183, 0.03315, 0.5019, 0.03797, 0.6201, 0.01728, 0.4596, 0.1273, 0.5019, 0.03797, 0.4698, 0.131, 0.6201, 0.01728, 0.5019, 0.03797, 0.6197, 7.169e-05, 0.4698, 0.131, 0.5019, 0.03797, 0.4802, 0.1336, 0.384, 7.169e-05, 0.5019, 0.03797, 0.3837, 0.01732, 0.4802, 0.1336, 0.5019, 0.03797, 0.4907, 0.1352, 0.3837, 0.01732, 0.5019, 0.03797, 0.3854, 0.03304, 0.4907, 0.1352, 0.5019, 0.03797, 0.5013, 0.1358, 0.3854, 0.03304, 0.5019, 0.03797, 0.3889, 0.04756, 0.5013, 0.1358, 0.5019, 0.03797, 0.5119, 0.1353, 0.3889, 0.04756, 0.5019, 0.03797, 0.3938, 0.06081, 0.5119, 0.1353, 0.5019, 0.03797, 0.5224, 0.1339, 0.3938, 0.06081, 0.5019, 0.03797, 0.3997, 0.07288, 0.5723, 0.1108, 0.5019, 0.03797, 0.5811, 0.103, 0.5224, 0.1339, 0.5019, 0.03797, 0.5329, 0.1313, 0.3997, 0.07288, 0.5019, 0.03797, 0.4064, 0.08382, 0.261, 0.03172, 0.2798, 0.1888, 0.2513, 0.1929, 0.2311, 0.03522, 0.2798, 0.1888, 0.3057, 0.3393, 0.2798, 0.3454, 0.2513, 0.1929, 0.6519, 0.02058, 0.641, 0.1765, 0.6132, 0.1744, 0.6218, 0.01881, 0.641, 0.1765, 0.6264, 0.3225, 0.6017, 0.3198, 0.6132, 0.1744, 0.8023, 0.03441, 0.7822, 0.1934, 0.7536, 0.1892, 0.7722, 0.03115, 0.7822, 0.1934, 0.7536, 0.3466, 0.7275, 0.3404, 0.7536, 0.1892, 0.2311, 0.03522, 0.2513, 0.1929, 0.2225, 0.1974, 0.2012, 0.03891, 0.2513, 0.1929, 0.2798, 0.3454, 0.2534, 0.3523, 0.2225, 0.1974, 0.6218, 0.01881, 0.6132, 0.1744, 0.5855, 0.1729, 0.5917, 0.01745, 0.6132, 0.1744, 0.6017, 0.3198, 0.5772, 0.3176, 0.5855, 0.1729, 0.7722, 0.03115, 0.7536, 0.1892, 0.7252, 0.1854, 0.7421, 0.02808, 0.7536, 0.1892, 0.7275, 0.3404, 0.7018, 0.3349, 0.7252, 0.1854, 0.2012, 0.03891, 0.2225, 0.1974, 0.1935, 0.2021, 0.1712, 0.04271, 0.2225, 0.1974, 0.2534, 0.3523, 0.2264, 0.3598, 0.1935, 0.2021, 0.5917, 0.01745, 0.5855, 0.1729, 0.5578, 0.1718, 0.5616, 0.01654, 0.5855, 0.1729, 0.5772, 0.3176, 0.5527, 0.3162, 0.5578, 0.1718, 0.7421, 0.02808, 0.7252, 0.1854, 0.697, 0.182, 0.7121, 0.02526, 0.7252, 0.1854, 0.7018, 0.3349, 0.6764, 0.3301, 0.697, 0.182, 0.1712, 0.04271, 0.1935, 0.2021, 0.1642, 0.207, 0.1413, 0.04654, 0.1935, 0.2021, 0.2264, 0.3598, 0.1986, 0.3682, 0.1642, 0.207, 0.5616, 0.01654, 0.5578, 0.1718, 0.5302, 0.1713, 0.5315, 0.01608, 0.5578, 0.1718, 0.5527, 0.3162, 0.5283, 0.3154, 0.5302, 0.1713, 0.1413, 0.04654, 0.1642, 0.207, 0.1346, 0.2122, 0.1113, 0.05027, 0.1642, 0.207, 0.1986, 0.3682, 0.1697, 0.3774, 0.1346, 0.2122, 0.5315, 0.01608, 0.5302, 0.1713, 0.5026, 0.1713, 0.5014, 0.01608, 0.5302, 0.1713, 0.5283, 0.3154, 0.504, 0.3154, 0.5026, 0.1713, 0.1113, 0.05027, 0.1346, 0.2122, 0.1047, 0.2174, 0.0811, 0.05359, 0.1346, 0.2122, 0.1697, 0.3774, 0.1393, 0.3876, 0.1047, 0.2174, 0.5014, 0.01608, 0.5026, 0.1713, 0.475, 0.1717, 0.4713, 0.01655, 0.5026, 0.1713, 0.504, 0.3154, 0.4796, 0.316, 0.475, 0.1717, 0.0811, 0.05359, 0.1047, 0.2174, 0.07848, 0.2222, 0.04985, 0.0556, 0.1047, 0.2174, 0.1393, 0.3876, 0.1067, 0.3992, 0.07848, 0.2222, 0.4713, 0.01655, 0.475, 0.1717, 0.4474, 0.1727, 0.4412, 0.01749, 0.475, 0.1717, 0.4796, 0.316, 0.4552, 0.3172, 0.4474, 0.1727, 0.9245, 0.2183, 0.9295, 0.2193, 0.9061, 0.3617, 0.8959, 0.3875, 0.04985, 0.0556, 0.04836, 0.08299, 8.582e-05, 0.03953, 0.0005719, 0.03865, 0.4412, 0.01749, 0.4474, 0.1727, 0.4197, 0.1743, 0.4111, 0.01887, 0.4474, 0.1727, 0.4552, 0.3172, 0.4307, 0.3192, 0.4197, 0.1743, 0.09434, 0.443, 0.07971, 0.431, 0.09719, 0.3736, 0.1067, 0.3992, 0.1067, 0.3992, 0.09719, 0.3736, 0.0681, 0.1893, 0.07848, 0.2222, 0.4111, 0.01887, 0.4197, 0.1743, 0.392, 0.1763, 0.381, 0.02069, 0.4197, 0.1743, 0.4307, 0.3192, 0.4061, 0.3219, 0.392, 0.1763, 0.9576, 0.0483, 0.9245, 0.2183, 0.8988, 0.2134, 0.9248, 0.04716, 0.9245, 0.2183, 0.8959, 0.3875, 0.8651, 0.3778, 0.8988, 0.2134, 0.381, 0.02069, 0.392, 0.1763, 0.3642, 0.1787, 0.351, 0.02292, 0.392, 0.1763, 0.4061, 0.3219, 0.3814, 0.3252, 0.3642, 0.1787, 0.9248, 0.04716, 0.8988, 0.2134, 0.8694, 0.2079, 0.8936, 0.04441, 0.8988, 0.2134, 0.8651, 0.3778, 0.8358, 0.369, 0.8694, 0.2079, 0.351, 0.02292, 0.3642, 0.1787, 0.3362, 0.1817, 0.321, 0.02552, 0.3642, 0.1787, 0.3814, 0.3252, 0.3564, 0.3292, 0.3362, 0.1817, 0.8936, 0.04441, 0.8694, 0.2079, 0.8402, 0.2028, 0.8629, 0.04117, 0.8694, 0.2079, 0.8358, 0.369, 0.8076, 0.3608, 0.8402, 0.2028, 0.321, 0.02552, 0.3362, 0.1817, 0.3081, 0.185, 0.291, 0.02847, 0.3362, 0.1817, 0.3564, 0.3292, 0.3312, 0.3339, 0.3081, 0.185, 0.7121, 0.02526, 0.697, 0.182, 0.6689, 0.179, 0.682, 0.02274, 0.697, 0.182, 0.6764, 0.3301, 0.6513, 0.326, 0.6689, 0.179, 0.8629, 0.04117, 0.8402, 0.2028, 0.8111, 0.1979, 0.8325, 0.03779, 0.8402, 0.2028, 0.8076, 0.3608, 0.7803, 0.3534, 0.8111, 0.1979, 0.291, 0.02847, 0.3081, 0.185, 0.2798, 0.1888, 0.261, 0.03172, 0.3081, 0.185, 0.3312, 0.3339, 0.3057, 0.3393, 0.2798, 0.1888, 0.682, 0.02274, 0.6689, 0.179, 0.641, 0.1765, 0.6519, 0.02058, 0.6689, 0.179, 0.6513, 0.326, 0.6264, 0.3225, 0.641, 0.1765, 0.8325, 0.03779, 0.8111, 0.1979, 0.7822, 0.1934, 0.8023, 0.03441, 0.8111, 0.1979, 0.7803, 0.3534, 0.7536, 0.3466, 0.7822, 0.1934, 0.0, 0.0, 0.0, 0.0, 0.0, 0.0, 0.0, 0.0, 0.006214, 0.8756, 0.01611, 0.8785, 0.007053, 0.8941, 5.031e-05, 0.889, 0.0007673, 0.7306, 0.01337, 0.7319, 0.01565, 0.8097, 0.004753, 0.808, 0.1326, 0.7653, 0.1211, 0.7674, 0.1214, 0.6856, 0.1346, 0.6842, 0.07848, 0.2222, 0.0681, 0.1893, 0.04836, 0.08299, 0.04985, 0.0556, 0.9576, 0.0483, 0.9595, 0.0736, 0.9295, 0.2193, 0.9245, 0.2183, 0.9995, 0.03548, 0.9999, 0.03622, 0.9595, 0.0736, 0.9576, 0.0483, 0.8959, 0.3875, 0.9061, 0.3617, 0.929, 0.4103, 0.9141, 0.4259, 0.01611, 0.8785, 0.03545, 0.9618, 0.03549, 0.9914, 0.007053, 0.8941, 0.01337, 0.7319, 0.01305, 0.09969, 0.02372, 0.7094, 0.01565, 0.8097, 0.1211, 0.7674, 0.1106, 0.6646, 0.1074, 0.08898, 0.1214, 0.6856, 0.1214, 0.6856, 0.1074, 0.08898, 0.1171, 5.031e-05, 0.1335, 0.6758, 0.139, 0.8535, 0.134, 0.8608, 0.1229, 0.8427, 0.1337, 0.838, 0.1337, 0.838, 0.1229, 0.8427, 0.1211, 0.7674, 0.1326, 0.7653, 0.004753, 0.808, 0.01565, 0.8097, 0.01611, 0.8785, 0.006214, 0.8756, 0.0, 0.0, 0.0, 0.0, 0.0, 0.0, 0.0, 0.0, 0.1073, 0.708, 0.0798, 0.7084, 0.05903, 0.1675, 0.07398, 0.08782, 0.07398, 0.08782, 0.05903, 0.1675, 0.04318, 0.09644, 0.001229, 0.01009, 0.02372, 0.7094, 0.05076, 0.7089, 0.04978, 0.9445, 0.03545, 0.9618, 0.08392, 0.9829, 0.07055, 0.9489, 0.0798, 0.7084, 0.1073, 0.708, 0.0004296, 0.7221, 0.001229, 0.01009, 0.01305, 0.09969, 0.01337, 0.7319, 0.134, 0.8608, 0.1164, 0.9742, 0.1074, 0.9447, 0.1229, 0.8427, 0.1229, 0.8427, 0.1074, 0.9447, 0.1106, 0.6646, 0.1211, 0.7674, 0.01565, 0.8097, 0.02372, 0.7094, 0.03545, 0.9618, 0.01611, 0.8785, 0.05903, 0.1675, 0.0798, 0.7084, 0.06493, 0.7086, 0.04318, 0.09644, 0.0798, 0.7084, 0.07055, 0.9489, 0.05764, 0.9628, 0.06493, 0.7086, 0.04318, 0.09644, 0.06493, 0.7086, 0.05076, 0.7089, 0.03458, 0.1703, 0.06493, 0.7086, 0.05764, 0.9628, 0.04978, 0.9445, 0.05076, 0.7089, 0.01305, 0.09969, 0.03458, 0.1703, 0.05076, 0.7089, 0.02372, 0.7094, 0.03545, 0.9618, 0.04978, 0.9445, 0.05764, 0.9628, 0.03549, 0.9914, 0.001229, 0.01009, 0.04318, 0.09644, 0.03458, 0.1703, 0.01305, 0.09969, 0.03549, 0.9914, 0.05764, 0.9628, 0.07055, 0.9489, 0.08392, 0.9829])
me_x.materials.append(mat_steel)
me_x.materials.append(mat_plastic)
me_x.use_remesh_preserve_volume = False
me_x.use_remesh_preserve_attributes = False
me_x.use_mirror_vertex_groups = False
me_x.update()

# ---- objects
ob_pen = bpy.data.objects.new('Pen', me_x)

# ---- transforms, parenting, visibility, modifiers, constraints
ob_pen.location = (0.0, 0.0, 0.0)
ob_pen.rotation_euler = (-0.0, 1.571, 0.0)
ob_pen.scale = (0.02812, 0.02812, 0.02734)
ob_pen.lineart.crease_threshold = 0.0
_m = ob_pen.modifiers.new('Subsurf', 'SUBSURF')
_m.uv_smooth = 'PRESERVE_CORNERS'
_m.quality = 1
_m.render_levels = 1
_m.show_only_control_edges = False

# ---- collection membership
col_collection_1.objects.link(ob_pen)

# ---- scene / render settings (as saved in the file)
scene.frame_start = 1; scene.frame_end = 250; scene.frame_set(1)
scene.render.engine = 'BLENDER_EEVEE_NEXT'
scene.render.resolution_percentage = 50
scene.render.dither_intensity = 0.0
scene.cycles.use_denoising = False
scene.cycles.samples = 128
scene.cycles.sampling_pattern = 'TABULATED_SOBOL'
scene.cycles.use_adaptive_sampling = False
scene.cycles.use_light_tree = False
scene.cycles.blur_glossy = 0.0
scene.cycles.sample_clamp_indirect = 0.0
scene.view_settings.view_transform = 'Standard'
bpy.context.view_layer.update()

# ---- added for rendering (the .blend has no active camera and no usable light): camera, sun + grey world if the file has none
cam_auto = bpy.data.cameras.new('AutoCamera')
cam_auto.lens = 50.0
cam_auto.sensor_width = 36.0
cam_auto.clip_end = 1000.0
ob_auto_camera = bpy.data.objects.new('AutoCamera', cam_auto)
scene.collection.objects.link(ob_auto_camera)
ob_auto_camera.location = (1.30275, -1.11093, 0.747209)
ob_auto_camera.rotation_euler = (1.09748, -7.21219e-08, 0.694738)
scene.camera = ob_auto_camera
light_auto_sun = bpy.data.lights.new('AutoSun', 'SUN')
light_auto_sun.energy = 3.0
light_auto_sun.angle = 0.0523599
ob_auto_sun = bpy.data.objects.new('AutoSun', light_auto_sun)
scene.collection.objects.link(ob_auto_sun)
ob_auto_sun.rotation_euler = (0.872665, 0.174533, 0.523599)
if scene.world is None:
    world_auto = bpy.data.worlds.new('AutoWorld')
    world_auto.color = (0.3, 0.3, 0.3)
    scene.world = world_auto
bpy.context.view_layer.update()
